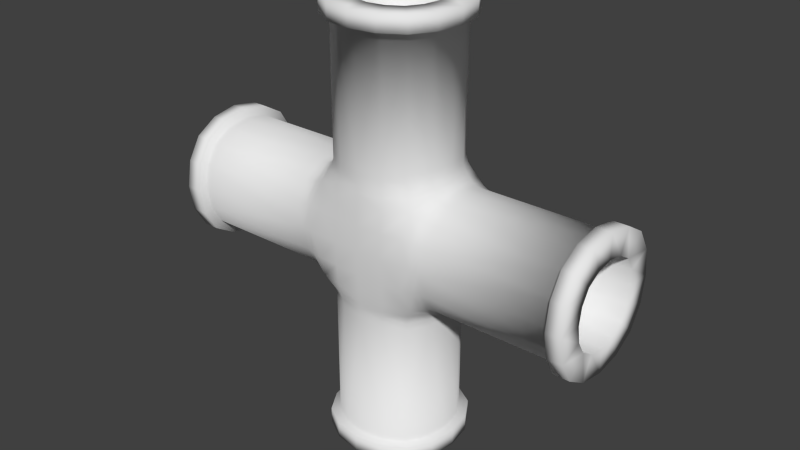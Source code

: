 # Source: tuyauJointCroixV2.blend  (saved by Blender 2.77.0; exported with 4.5.12 LTS)
import bpy
from mathutils import Matrix  # noqa: F401  (used for matrix-valued properties, if any)

bpy.ops.wm.read_factory_settings(use_empty=True)
scene = bpy.context.scene
scene.name = 'Scene'

# ---- collections
col_collection_1 = bpy.data.collections.new('Collection 1'); scene.collection.children.link(col_collection_1)

# ---- materials (node trees are filled in below, after node groups)
mat_material = bpy.data.materials.new('Material')
mat_material.alpha_threshold = 0.0
mat_material.use_transparent_shadow = False
mat_material.roughness = 0.5
mat_material.line_color = (0.0, 0.0, 0.0, 1.0)

# ---- material node trees

# ---- world
world_world = bpy.data.worlds.new('World'); scene.world = world_world
world_world.color = (0.05088, 0.05088, 0.05088)
world_world.use_sun_shadow = False
world_world.sun_shadow_jitter_overblur = 0.0
world_world.cycles.sampling_method = 'NONE'
world_world.cycles.sample_map_resolution = 256

# ---- meshes
me_cube = bpy.data.meshes.new('Cube')
me_cube.from_pydata([(-0.01999, 0.04513, 0.05), (-0.0133, 0.045, 0.05), (-0.01985, 0.04227, 0.03172), (-0.02636, 0.04554, 0.05002), (-0.01985, 0.04227, 0.0683), (-0.0133, 0.042, 0.068), (-0.0133, 0.042, 0.032), (-0.02582, 0.04308, 0.03086), (-0.02582, 0.04308, 0.0692), (-0.01999, -0.04514, 0.05), (-0.0133, -0.045, 0.05), (-0.01985, -0.04227, 0.0683), (-0.02636, -0.04554, 0.05002), (-0.01985, -0.04227, 0.03172), (-0.0133, -0.042, 0.032), (-0.0133, -0.042, 0.068), (-0.02582, -0.04308, 0.0692), (-0.02582, -0.04308, 0.03086), (-0.01882, -3.577e-08, 0.09522), (-0.01908, 0.01827, 0.09235), (-0.02169, -3.446e-08, 0.09588), (-0.01908, -0.01827, 0.09235), (-0.0133, -3.725e-08, 0.095), (-0.0133, 0.018, 0.092), (-0.02271, 0.01908, 0.09338), (-0.02271, -0.01908, 0.09338), (-0.0133, -0.018, 0.092), (-0.01882, -2.084e-08, 0.004826), (-0.0133, -2.142e-08, 0.005), (-0.01908, -0.01827, 0.007694), (-0.02169, -2.142e-08, 0.004302), (-0.01908, 0.01827, 0.007694), (-0.0133, 0.018, 0.008), (-0.0133, -0.018, 0.008), (-0.02271, -0.01908, 0.006778), (-0.02271, 0.01908, 0.006778), (0.08553, -3.155e-08, -0.001963), (0.08553, -0.02079, 0.001501), (0.08553, 0.02079, 0.001501), (0.08553, -5.879e-08, 0.102), (0.08553, 0.02079, 0.0985), (0.08553, -0.02079, 0.0985), (0.08553, -0.05196, 0.05), (0.08553, -0.0485, 0.07079), (0.08553, -0.0485, 0.02921), (0.08553, 0.05196, 0.05), (0.08553, 0.0485, 0.02921), (0.08553, 0.0485, 0.07079), (0.08551, -3.179e-08, 0.004999), (0.08551, 0.018, 0.007999), (0.08551, -0.018, 0.007999), (0.08551, -5.716e-08, 0.095), (0.08551, 0.018, 0.092), (0.08551, -0.018, 0.092), (0.08551, -0.045, 0.05), (0.08551, -0.042, 0.032), (0.08551, -0.042, 0.068), (0.08551, 0.045, 0.05), (0.08551, 0.042, 0.068), (0.08551, 0.042, 0.032), (0.09805, -3.131e-08, -0.001964), (0.09805, 0.02079, 0.0015), (0.09805, -0.02079, 0.0015), (0.09805, -6.279e-08, 0.102), (0.09805, 0.02079, 0.0985), (0.09805, -0.02079, 0.0985), (0.09805, -0.05196, 0.05), (0.09805, -0.0485, 0.02921), (0.09805, -0.0485, 0.07079), (0.09805, 0.05196, 0.05), (0.09805, 0.0485, 0.07079), (0.09805, 0.0485, 0.02921), (0.09805, -3.772e-08, 0.01728), (0.09805, -0.01309, 0.01946), (0.09805, 0.01309, 0.01946), (0.09805, -5.797e-08, 0.08272), (0.09805, 0.01309, 0.08054), (0.09805, -0.01309, 0.08054), (0.09805, -0.03272, 0.05), (0.09805, -0.03054, 0.06309), (0.09805, -0.03054, 0.03691), (0.09805, 0.03272, 0.05), (0.09805, 0.03054, 0.03691), (0.09805, 0.03054, 0.06309), (-0.0265, -2.165e-08, 0.08099), (-0.02738, -0.01286, 0.0793), (-0.02739, 0.01286, 0.0793), (-0.02973, -0.0307, 0.05002), (-0.02954, -0.02904, 0.0371), (-0.02954, -0.02904, 0.06296), (-0.02651, -9.779e-09, 0.01919), (-0.0274, 0.01286, 0.02086), (-0.0274, -0.01286, 0.02086), (-0.02973, 0.0307, 0.05002), (-0.02954, 0.02904, 0.06296), (-0.02955, 0.02904, 0.0371), (-0.1251, 0.04513, 0.05), (-0.1318, 0.045, 0.05), (-0.1252, 0.04227, 0.0683), (-0.1187, 0.04554, 0.05002), (-0.1252, 0.04227, 0.03172), (-0.1318, 0.042, 0.032), (-0.1318, 0.042, 0.068), (-0.1192, 0.04308, 0.0692), (-0.1192, 0.04308, 0.03086), (-0.1251, -0.04514, 0.05), (-0.1318, -0.045, 0.05), (-0.1252, -0.04227, 0.03172), (-0.1187, -0.04554, 0.05002), (-0.1252, -0.04227, 0.0683), (-0.1318, -0.042, 0.068), (-0.1318, -0.042, 0.032), (-0.1192, -0.04308, 0.03086), (-0.1192, -0.04308, 0.0692), (-0.1262, -2.491e-08, 0.004826), (-0.126, 0.01827, 0.007694), (-0.1234, -2.515e-08, 0.004302), (-0.126, -0.01827, 0.007694), (-0.1318, -2.654e-08, 0.005), (-0.1318, 0.018, 0.008), (-0.1224, 0.01908, 0.006778), (-0.1224, -0.01908, 0.006778), (-0.1318, -0.018, 0.008), (-0.1262, -3.062e-08, 0.09522), (-0.1318, -3.12e-08, 0.095), (-0.126, -0.01827, 0.09235), (-0.1234, -3.027e-08, 0.09588), (-0.126, 0.01827, 0.09235), (-0.1318, 0.018, 0.092), (-0.1318, -0.018, 0.092), (-0.1224, -0.01908, 0.09338), (-0.1224, 0.01908, 0.09338), (-0.2306, -4.47e-08, 0.102), (-0.2306, -0.02079, 0.0985), (-0.2306, 0.02079, 0.0985), (-0.2306, -4.47e-08, -0.001964), (-0.2306, 0.02079, 0.001501), (-0.2306, -0.02079, 0.001501), (-0.2306, -0.05196, 0.05), (-0.2306, -0.0485, 0.02921), (-0.2306, -0.0485, 0.07079), (-0.2306, 0.05196, 0.05), (-0.2306, 0.0485, 0.07079), (-0.2306, 0.0485, 0.02921), (-0.2306, -4.332e-08, 0.095), (-0.2306, 0.018, 0.092), (-0.2306, -0.018, 0.092), (-0.2306, -4.655e-08, 0.005004), (-0.2306, 0.018, 0.008004), (-0.2306, -0.018, 0.008004), (-0.2306, -0.045, 0.05), (-0.2306, -0.042, 0.068), (-0.2306, -0.042, 0.032), (-0.2306, 0.045, 0.05), (-0.2306, 0.042, 0.032), (-0.2306, 0.042, 0.068), (-0.2431, -4.467e-08, 0.102), (-0.2431, 0.02078, 0.0985), (-0.2431, -0.02078, 0.0985), (-0.2431, -4.801e-08, -0.001962), (-0.2431, 0.02078, 0.001502), (-0.2431, -0.02078, 0.001502), (-0.2431, -0.05196, 0.05), (-0.2431, -0.0485, 0.07078), (-0.2431, -0.0485, 0.02922), (-0.2431, 0.05196, 0.05), (-0.2431, 0.0485, 0.02922), (-0.2431, 0.0485, 0.07078), (-0.2431, -4.47e-08, 0.08272), (-0.2431, -0.01309, 0.08054), (-0.2431, 0.01309, 0.08054), (-0.2431, -5.052e-08, 0.01728), (-0.2431, 0.01309, 0.01946), (-0.2431, -0.01309, 0.01946), (-0.2431, -0.03272, 0.05), (-0.2431, -0.03054, 0.03691), (-0.2431, -0.03054, 0.06309), (-0.2431, 0.03272, 0.05), (-0.2431, 0.03054, 0.06309), (-0.2431, 0.03054, 0.03691), (-0.1186, -1.583e-08, 0.01919), (-0.1177, -0.01286, 0.02086), (-0.1177, 0.01286, 0.02086), (-0.1153, -0.0307, 0.05002), (-0.1155, -0.02904, 0.06296), (-0.1155, -0.02904, 0.0371), (-0.1186, -1.49e-08, 0.08099), (-0.1177, 0.01286, 0.0793), (-0.1177, -0.01286, 0.0793), (-0.1153, 0.0307, 0.05002), (-0.1155, 0.02904, 0.0371), (-0.1155, 0.02904, 0.06296), (-0.07249, 0.045, 0.1063), (-0.07249, 0.045, 0.1116), (-0.05447, 0.042, 0.1063), (-0.09051, 0.042, 0.1063), (-0.09049, 0.042, 0.1116), (-0.05449, 0.042, 0.1116), (-0.07249, -0.045, 0.1063), (-0.07249, -0.045, 0.1116), (-0.09051, -0.042, 0.1063), (-0.05447, -0.042, 0.1063), (-0.05449, -0.042, 0.1116), (-0.09049, -0.042, 0.1116), (-0.1175, -3.852e-08, 0.1063), (-0.1145, 0.018, 0.1063), (-0.1145, -0.018, 0.1063), (-0.1175, -4.051e-08, 0.1116), (-0.1145, 0.018, 0.1116), (-0.1145, -0.018, 0.1116), (-0.02744, -3.132e-08, 0.1063), (-0.02749, -3.26e-08, 0.1116), (-0.03044, -0.018, 0.1063), (-0.03044, 0.018, 0.1063), (-0.03049, 0.018, 0.1116), (-0.03049, -0.018, 0.1116), (-0.02052, -5.628e-08, 0.2104), (-0.02399, -0.02079, 0.2104), (-0.02399, 0.02079, 0.2104), (-0.1245, -6.989e-08, 0.2104), (-0.121, 0.02079, 0.2104), (-0.121, -0.02079, 0.2104), (-0.07249, -0.05197, 0.2104), (-0.09328, -0.04851, 0.2104), (-0.0517, -0.04851, 0.2104), (-0.07249, 0.05197, 0.2104), (-0.0517, 0.04851, 0.2104), (-0.09328, 0.04851, 0.2104), (-0.02748, -5.457e-08, 0.2104), (-0.03048, 0.018, 0.2104), (-0.03048, -0.018, 0.2104), (-0.1175, -7.21e-08, 0.2104), (-0.1145, 0.018, 0.2104), (-0.1145, -0.018, 0.2104), (-0.07249, -0.04501, 0.2104), (-0.05449, -0.04201, 0.2104), (-0.09049, -0.04201, 0.2104), (-0.07249, 0.04501, 0.2104), (-0.09049, 0.04201, 0.2104), (-0.05449, 0.04201, 0.2104), (-0.02052, -5.986e-08, 0.2229), (-0.02399, 0.02079, 0.2229), (-0.02399, -0.02079, 0.2229), (-0.1245, -7.799e-08, 0.2229), (-0.121, 0.02079, 0.2229), (-0.121, -0.02079, 0.2229), (-0.07249, -0.05197, 0.2229), (-0.0517, -0.0485, 0.2229), (-0.09328, -0.0485, 0.2229), (-0.07249, 0.05197, 0.2229), (-0.09328, 0.0485, 0.2229), (-0.0517, 0.0485, 0.2229), (-0.03977, -6.356e-08, 0.2229), (-0.04195, -0.01309, 0.2229), (-0.04195, 0.01309, 0.2229), (-0.1052, -7.66e-08, 0.2229), (-0.103, 0.01309, 0.2229), (-0.103, -0.01309, 0.2229), (-0.07249, -0.03272, 0.2229), (-0.08558, -0.03054, 0.2229), (-0.0594, -0.03054, 0.2229), (-0.07249, 0.03272, 0.2229), (-0.0594, 0.03054, 0.2229), (-0.08558, 0.03054, 0.2229), (-0.03968, -3.108e-08, 0.08523), (-0.03717, -3.027e-08, 0.08321), (-0.04177, -0.01229, 0.08506), (-0.041, -2.98e-08, 0.08803), (-0.04177, 0.01229, 0.08506), (-0.03914, 0.01283, 0.08254), (-0.03913, -0.01283, 0.08254), (-0.0431, -0.01211, 0.08803), (-0.0431, 0.01211, 0.08803), (-0.1053, -3.102e-08, 0.08524), (-0.1079, -2.817e-08, 0.08322), (-0.1032, 0.01229, 0.08506), (-0.104, -3.166e-08, 0.08804), (-0.1032, -0.01229, 0.08507), (-0.1059, -0.01283, 0.08254), (-0.1059, 0.01283, 0.08254), (-0.1019, 0.01211, 0.08803), (-0.1019, -0.01211, 0.08804), (-0.1053, -3.667e-08, 0.01634), (-0.1079, -3.073e-08, 0.01775), (-0.1033, -0.01229, 0.0165), (-0.104, -3.981e-08, 0.01413), (-0.1033, 0.01229, 0.0165), (-0.1059, 0.01283, 0.01841), (-0.1059, -0.01283, 0.01841), (-0.1019, -0.01211, 0.01413), (-0.1019, 0.01211, 0.01413), (-0.0725, 0.045, -0.003204), (-0.0725, 0.045, -0.008462), (-0.09052, 0.042, -0.003204), (-0.05448, 0.042, -0.003204), (-0.0545, 0.042, -0.008462), (-0.0905, 0.042, -0.008462), (-0.0725, -0.045, -0.003204), (-0.0725, -0.045, -0.008462), (-0.05448, -0.042, -0.003204), (-0.09052, -0.042, -0.003204), (-0.0905, -0.042, -0.008462), (-0.0545, -0.042, -0.008462), (-0.02745, -5.738e-08, -0.003204), (-0.03045, 0.018, -0.003204), (-0.03045, -0.018, -0.003204), (-0.0275, -5.821e-08, -0.008462), (-0.0305, 0.018, -0.008462), (-0.0305, -0.018, -0.008462), (-0.1175, -4.889e-08, -0.003204), (-0.1175, -4.936e-08, -0.008462), (-0.1145, -0.018, -0.003204), (-0.1145, 0.018, -0.003204), (-0.1145, 0.018, -0.008462), (-0.1145, -0.018, -0.008462), (-0.1245, -4.465e-08, -0.1072), (-0.121, -0.02078, -0.1072), (-0.121, 0.02078, -0.1072), (-0.02054, -5.92e-08, -0.1072), (-0.024, 0.02078, -0.1072), (-0.024, -0.02078, -0.1072), (-0.0725, -0.05196, -0.1072), (-0.05171, -0.0485, -0.1072), (-0.09328, -0.0485, -0.1072), (-0.0725, 0.05196, -0.1072), (-0.09328, 0.0485, -0.1072), (-0.05171, 0.0485, -0.1072), (-0.1175, -4.338e-08, -0.1073), (-0.1145, 0.018, -0.1073), (-0.1145, -0.018, -0.1073), (-0.0275, -6.045e-08, -0.1073), (-0.0305, 0.018, -0.1073), (-0.0305, -0.018, -0.1073), (-0.0725, -0.045, -0.1073), (-0.0905, -0.042, -0.1073), (-0.0545, -0.042, -0.1073), (-0.0725, 0.045, -0.1073), (-0.0545, 0.042, -0.1073), (-0.0905, 0.042, -0.1073), (-0.1245, -4.449e-08, -0.1198), (-0.121, 0.02079, -0.1198), (-0.121, -0.02079, -0.1198), (-0.02053, -6.31e-08, -0.1198), (-0.024, 0.02079, -0.1198), (-0.024, -0.02079, -0.1198), (-0.0725, -0.05197, -0.1198), (-0.09328, -0.0485, -0.1198), (-0.05171, -0.0485, -0.1198), (-0.0725, 0.05197, -0.1198), (-0.05171, 0.0485, -0.1198), (-0.09328, 0.0485, -0.1198), (-0.1052, -4.866e-08, -0.1198), (-0.103, -0.01309, -0.1198), (-0.103, 0.01309, -0.1198), (-0.03977, -6.17e-08, -0.1198), (-0.04196, 0.01309, -0.1198), (-0.04196, -0.01309, -0.1198), (-0.0725, -0.03272, -0.1198), (-0.05941, -0.03054, -0.1198), (-0.08559, -0.03054, -0.1198), (-0.0725, 0.03272, -0.1198), (-0.08559, 0.03054, -0.1198), (-0.05941, 0.03054, -0.1198), (-0.03969, -3.673e-08, 0.01633), (-0.03718, -2.887e-08, 0.01774), (-0.04178, 0.01229, 0.0165), (-0.04101, -4.191e-08, 0.01412), (-0.04178, -0.01229, 0.01649), (-0.03915, -0.01283, 0.0184), (-0.03915, 0.01283, 0.0184), (-0.04311, 0.01211, 0.01412), (-0.04311, -0.01211, 0.01412), (-0.07253, 0.03196, 0.05004), (-0.05653, 0.03164, 0.05004), (-0.07253, 0.03163, 0.06276), (-0.08854, 0.03164, 0.05004), (-0.07253, 0.03163, 0.03742), (-0.05634, 0.03099, 0.03707), (-0.05634, 0.03099, 0.06309), (-0.08872, 0.03099, 0.06309), (-0.08873, 0.03099, 0.03707), (-0.07252, 0.03035, 0.01709), (-0.07251, 0.03027, 0.01413), (-0.05924, 0.02842, 0.017), (-0.07252, 0.03062, 0.02079), (-0.0858, 0.02842, 0.01701), (-0.08511, 0.02825, 0.01413), (-0.05991, 0.02825, 0.01413), (-0.0578, 0.02897, 0.02043), (-0.08725, 0.02897, 0.02043), (-0.07251, 0.03035, 0.08447), (-0.0725, 0.03027, 0.08803), (-0.08579, 0.02842, 0.08456), (-0.07252, 0.03062, 0.08018), (-0.05923, 0.02842, 0.08455), (-0.0599, 0.02825, 0.08803), (-0.0851, 0.02825, 0.08803), (-0.08725, 0.02897, 0.08051), (-0.05779, 0.02897, 0.08051), (-0.07253, -0.03196, 0.05004), (-0.05652, -0.03164, 0.05004), (-0.07254, -0.03163, 0.03742), (-0.08854, -0.03164, 0.05004), (-0.07253, -0.03163, 0.06276), (-0.05633, -0.03099, 0.06309), (-0.05634, -0.03099, 0.03707), (-0.08873, -0.03099, 0.03707), (-0.08872, -0.03099, 0.0631), (-0.07251, -0.03035, 0.08447), (-0.05923, -0.02842, 0.08456), (-0.07251, -0.03062, 0.08018), (-0.08579, -0.02842, 0.08456), (-0.0725, -0.03027, 0.08803), (-0.0599, -0.02825, 0.08803), (-0.05778, -0.02897, 0.08051), (-0.08724, -0.02897, 0.08052), (-0.0851, -0.02825, 0.08804), (-0.07252, -0.03035, 0.01709), (-0.0858, -0.02842, 0.017), (-0.07253, -0.03062, 0.02078), (-0.05924, -0.02842, 0.017), (-0.07251, -0.03027, 0.01412), (-0.08511, -0.02825, 0.01413), (-0.08726, -0.02897, 0.02043), (-0.0578, -0.02897, 0.02043), (-0.05991, -0.02825, 0.01412), (-0.1193, -3.348e-08, 0.1007), (-0.1164, -0.01827, 0.1005), (-0.1164, 0.01827, 0.1005), (-0.1205, -3.213e-08, 0.09885), (-0.1179, -0.01908, 0.09786), (-0.1179, 0.01908, 0.09786), (-0.02568, -3.062e-08, 0.1007), (-0.02864, 0.01827, 0.1005), (-0.02864, -0.01827, 0.1005), (-0.02454, -3.12e-08, 0.09885), (-0.02711, 0.01908, 0.09786), (-0.02711, -0.01908, 0.09786), (-0.02568, -3.709e-08, 0.0008301), (-0.02865, -0.01827, 0.001074), (-0.02865, 0.01827, 0.001074), (-0.02455, -2.98e-08, 0.002108), (-0.02711, -0.01908, 0.003084), (-0.02711, 0.01908, 0.003084), (-0.1194, -3.632e-08, 0.0008301), (-0.1164, 0.01827, 0.001074), (-0.1164, -0.01827, 0.001074), (-0.1205, -3.166e-08, 0.002108), (-0.1179, 0.01908, 0.003084), (-0.1179, -0.01908, 0.003084), (-0.07252, -0.04514, 0.001955), (-0.05354, -0.04227, 0.001824), (-0.07252, -0.04554, 0.006608), (-0.09149, -0.04227, 0.001824), (-0.05239, -0.04308, 0.006084), (-0.09266, -0.04308, 0.006084), (-0.07251, -0.04514, 0.09961), (-0.09148, -0.04227, 0.09974), (-0.07252, -0.04554, 0.09435), (-0.05354, -0.04227, 0.09974), (-0.09266, -0.04308, 0.09486), (-0.05238, -0.04308, 0.09486), (-0.07253, -0.04752, 0.05004), (-0.07253, -0.04704, 0.06888), (-0.09251, -0.04704, 0.05004), (-0.07253, -0.04704, 0.0313), (-0.05255, -0.04704, 0.05004), (-0.05201, -0.04608, 0.06938), (-0.09305, -0.04608, 0.06938), (-0.09305, -0.04608, 0.03078), (-0.05201, -0.04608, 0.03078), (-0.07251, 0.04513, 0.09961), (-0.05354, 0.04227, 0.09974), (-0.07252, 0.04554, 0.09435), (-0.09148, 0.04227, 0.09974), (-0.05238, 0.04308, 0.09486), (-0.09266, 0.04308, 0.09486), (-0.07252, 0.04513, 0.001955), (-0.09149, 0.04227, 0.001824), (-0.07252, 0.04554, 0.006608), (-0.05354, 0.04227, 0.001824), (-0.09266, 0.04308, 0.006084), (-0.05239, 0.04308, 0.006084), (-0.07253, 0.04752, 0.05004), (-0.07253, 0.04704, 0.0313), (-0.09251, 0.04704, 0.05004), (-0.07253, 0.04704, 0.06888), (-0.05255, 0.04704, 0.05004), (-0.05201, 0.04608, 0.03078), (-0.09305, 0.04608, 0.03078), (-0.09305, 0.04608, 0.06938), (-0.05201, 0.04608, 0.06938), (-0.0133, 0.033, 0.017), (-0.01952, 0.0334, 0.01657), (-0.0245, 0.03462, 0.01528), (-0.0133, -0.033, 0.017), (-0.01952, -0.03341, 0.01657), (-0.0245, -0.03462, 0.01528), (-0.0133, 0.033, 0.083), (-0.01952, 0.0334, 0.08346), (-0.0245, 0.03462, 0.08484), (-0.0133, -0.033, 0.083), (-0.01952, -0.03341, 0.08346), (-0.0245, -0.03462, 0.08484), (-0.0352, 0.04437, 0.03028), (-0.03602, 0.04618, 0.05003), (-0.0352, 0.04437, 0.06984), (-0.0352, -0.04437, 0.06984), (-0.03602, -0.04619, 0.05003), (-0.0352, -0.04437, 0.03028), (-0.02509, 0.01962, 0.09519), (-0.02318, -3.295e-08, 0.09706), (-0.02509, -0.01962, 0.09519), (-0.02509, -0.01962, 0.005243), (-0.02318, -2.439e-08, 0.003405), (-0.02509, 0.01962, 0.005243), (0.08553, 0.03811, 0.01189), (0.08553, -0.03811, 0.01189), (0.08553, 0.03811, 0.08811), (0.08553, -0.03811, 0.08811), (0.08551, 0.033, 0.017), (0.08551, -0.033, 0.017), (0.08551, 0.033, 0.083), (0.08551, -0.033, 0.083), (0.09805, 0.03811, 0.01189), (0.09805, -0.03811, 0.01189), (0.09805, 0.03811, 0.08811), (0.09805, -0.03811, 0.08811), (0.09805, 0.024, 0.026), (0.09805, -0.024, 0.026), (0.09805, 0.024, 0.074), (0.09805, -0.024, 0.074), (-0.02882, 0.02333, 0.02659), (-0.02882, 0.02333, 0.07353), (-0.02882, -0.02333, 0.02659), (-0.02881, -0.02333, 0.07353), (-0.04155, 0.02986, 0.03672), (-0.04183, 0.03109, 0.05003), (-0.04154, 0.02986, 0.0634), (-0.03456, -0.0132, 0.01986), (-0.03296, -1.967e-08, 0.01861), (-0.03456, 0.0132, 0.01986), (-0.04154, -0.02986, 0.0634), (-0.04182, -0.03109, 0.05003), (-0.04154, -0.02986, 0.03672), (-0.03455, 0.0132, 0.08058), (-0.03295, -2.718e-08, 0.08185), (-0.03455, -0.0132, 0.08058), (-0.1318, 0.033, 0.083), (-0.1255, 0.0334, 0.08346), (-0.1206, 0.03462, 0.08484), (-0.1318, -0.033, 0.083), (-0.1255, -0.03341, 0.08346), (-0.1206, -0.03462, 0.08484), (-0.1318, 0.033, 0.017), (-0.1255, 0.0334, 0.01657), (-0.1206, 0.03462, 0.01528), (-0.1318, -0.033, 0.017), (-0.1255, -0.03341, 0.01657), (-0.1206, -0.03462, 0.01528), (-0.1099, 0.04437, 0.06984), (-0.109, 0.04618, 0.05003), (-0.1099, 0.04437, 0.03028), (-0.1099, -0.04437, 0.03028), (-0.109, -0.04619, 0.05003), (-0.1099, -0.04437, 0.06984), (-0.12, 0.01962, 0.005243), (-0.1219, -2.724e-08, 0.003405), (-0.12, -0.01962, 0.005243), (-0.12, -0.01962, 0.09519), (-0.1219, -3.091e-08, 0.09706), (-0.12, 0.01962, 0.09519), (-0.2306, 0.03811, 0.08811), (-0.2306, -0.03811, 0.08811), (-0.2306, 0.03811, 0.01189), (-0.2306, -0.03811, 0.01189), (-0.2306, 0.033, 0.083), (-0.2306, -0.033, 0.083), (-0.2306, 0.033, 0.017), (-0.2306, -0.033, 0.017), (-0.2431, 0.03811, 0.08811), (-0.2431, -0.03811, 0.08811), (-0.2431, 0.03811, 0.01189), (-0.2431, -0.03811, 0.01189), (-0.2431, 0.024, 0.074), (-0.2431, -0.024, 0.074), (-0.2431, 0.024, 0.026), (-0.2431, -0.024, 0.026), (-0.1162, 0.02333, 0.07353), (-0.1162, 0.02333, 0.02659), (-0.1162, -0.02333, 0.07353), (-0.1163, -0.02333, 0.02659), (-0.1035, 0.02986, 0.0634), (-0.1032, 0.03109, 0.05003), (-0.1035, 0.02986, 0.03672), (-0.1105, -0.0132, 0.08058), (-0.1121, -2.282e-08, 0.08185), (-0.1105, 0.0132, 0.08058), (-0.1035, -0.02986, 0.03672), (-0.1032, -0.03109, 0.05003), (-0.1035, -0.02986, 0.0634), (-0.1105, 0.0132, 0.01986), (-0.1121, -2.346e-08, 0.01862), (-0.1105, -0.0132, 0.01986), (-0.03949, 0.033, 0.1116), (-0.03945, 0.033, 0.1063), (-0.03949, -0.033, 0.1116), (-0.03945, -0.033, 0.1063), (-0.1055, 0.033, 0.1116), (-0.1055, 0.033, 0.1063), (-0.1055, -0.033, 0.1116), (-0.1055, -0.033, 0.1063), (-0.03438, 0.03811, 0.2104), (-0.03438, -0.03811, 0.2104), (-0.1106, 0.03811, 0.2104), (-0.1106, -0.03811, 0.2104), (-0.03949, 0.033, 0.2104), (-0.03949, -0.033, 0.2104), (-0.1055, 0.033, 0.2104), (-0.1055, -0.033, 0.2104), (-0.03438, 0.03811, 0.2229), (-0.03438, -0.03811, 0.2229), (-0.1106, 0.03811, 0.2229), (-0.1106, -0.03811, 0.2229), (-0.04849, 0.024, 0.2229), (-0.04849, -0.024, 0.2229), (-0.09649, 0.024, 0.2229), (-0.09649, -0.024, 0.2229), (-0.04576, -0.02328, 0.08136), (-0.04822, -0.02246, 0.08477), (-0.0494, -0.0222, 0.08803), (-0.04576, 0.02328, 0.08136), (-0.04823, 0.02246, 0.08476), (-0.0494, 0.0222, 0.08803), (-0.09927, 0.02328, 0.08136), (-0.09679, 0.02246, 0.08477), (-0.09561, 0.0222, 0.08803), (-0.09927, -0.02328, 0.08136), (-0.09679, -0.02246, 0.08477), (-0.0956, -0.0222, 0.08804), (-0.09929, -0.02328, 0.01957), (-0.0968, -0.02246, 0.01679), (-0.09562, -0.0222, 0.01413), (-0.09928, 0.02328, 0.01957), (-0.0968, 0.02246, 0.01679), (-0.09561, 0.0222, 0.01413), (-0.06013, 0.02827, 0.09217), (-0.0725, 0.03029, 0.09218), (-0.08486, 0.02827, 0.09218), (-0.04365, -0.01212, 0.09217), (-0.04158, -2.625e-08, 0.09217), (-0.04365, 0.01212, 0.09217), (-0.08486, -0.02827, 0.09218), (-0.0725, -0.03029, 0.09218), (-0.06013, -0.02827, 0.09218), (-0.1013, 0.01212, 0.09218), (-0.1034, -3.027e-08, 0.09218), (-0.1013, -0.01212, 0.09219), (-0.1055, 0.033, -0.008462), (-0.1055, 0.033, -0.003204), (-0.1055, -0.033, -0.008462), (-0.1055, -0.033, -0.003204), (-0.0395, 0.033, -0.008462), (-0.03946, 0.033, -0.003204), (-0.0395, -0.033, -0.008462), (-0.03946, -0.033, -0.003204), (-0.1106, 0.0381, -0.1072), (-0.1106, -0.0381, -0.1072), (-0.03439, 0.0381, -0.1072), (-0.03439, -0.0381, -0.1072), (-0.1055, 0.033, -0.1073), (-0.1055, -0.033, -0.1073), (-0.0395, 0.033, -0.1073), (-0.0395, -0.033, -0.1073), (-0.1106, 0.03811, -0.1198), (-0.1106, -0.03811, -0.1198), (-0.03439, 0.03811, -0.1198), (-0.03439, -0.03811, -0.1198), (-0.09649, 0.024, -0.1198), (-0.09649, -0.024, -0.1198), (-0.0485, 0.024, -0.1198), (-0.0485, -0.024, -0.1198), (-0.08487, 0.02827, 0.01047), (-0.0725, 0.03029, 0.01047), (-0.06014, 0.02827, 0.01047), (-0.1014, -0.01212, 0.01047), (-0.1034, -3.97e-08, 0.01047), (-0.1014, 0.01212, 0.01047), (-0.06014, -0.02827, 0.01046), (-0.0725, -0.03029, 0.01047), (-0.08487, -0.02827, 0.01047), (-0.04365, 0.01212, 0.01047), (-0.04159, -4.36e-08, 0.01046), (-0.04365, -0.01212, 0.01046), (-0.04577, -0.02328, 0.01957), (-0.04824, -0.02246, 0.01678), (-0.04941, -0.0222, 0.01412), (-0.04577, 0.02328, 0.01957), (-0.04824, 0.02246, 0.01679), (-0.04941, 0.0222, 0.01413), (-0.05652, 0.02984, 0.02644), (-0.07253, 0.03105, 0.02697), (-0.08854, 0.02984, 0.02644), (-0.05651, 0.02984, 0.074), (-0.07253, 0.03105, 0.07349), (-0.08854, 0.02984, 0.074), (-0.05651, -0.02984, 0.074), (-0.07252, -0.03105, 0.07349), (-0.08854, -0.02984, 0.074), (-0.05652, -0.02984, 0.02644), (-0.07254, -0.03105, 0.02697), (-0.08855, -0.02984, 0.02644), (-0.109, -0.03462, 0.09612), (-0.1072, -0.03341, 0.1001), (-0.109, 0.03462, 0.09612), (-0.1072, 0.0334, 0.1001), (-0.036, 0.03462, 0.09612), (-0.03783, 0.0334, 0.1001), (-0.036, -0.03462, 0.09612), (-0.03783, -0.03341, 0.1001), (-0.036, -0.03462, 0.00481), (-0.03783, -0.03341, 0.001505), (-0.036, 0.03462, 0.00481), (-0.03783, 0.0334, 0.001505), (-0.109, 0.03462, 0.00481), (-0.1072, 0.0334, 0.001505), (-0.109, -0.03462, 0.00481), (-0.1072, -0.03341, 0.001505), (-0.05156, -0.04437, 0.01499), (-0.07253, -0.04619, 0.01578), (-0.0935, -0.04437, 0.01499), (-0.0935, -0.04437, 0.08544), (-0.07253, -0.04619, 0.08468), (-0.05156, -0.04437, 0.08544), (-0.0935, 0.04437, 0.08544), (-0.07253, 0.04618, 0.08468), (-0.05156, 0.04437, 0.08544), (-0.05156, 0.04437, 0.01499), (-0.07253, 0.04618, 0.01578), (-0.0935, 0.04437, 0.01499), (-0.0321, 0.03773, 0.01198), (-0.0321, -0.03773, 0.01198), (-0.0321, 0.03773, 0.08836), (-0.0321, -0.03773, 0.08836), (-0.04051, -0.02539, 0.0244), (-0.04051, 0.02538, 0.0244), (-0.04049, -0.02539, 0.07593), (-0.0405, 0.02538, 0.07593), (-0.113, 0.03773, 0.08836), (-0.113, -0.03773, 0.08836), (-0.113, 0.03773, 0.01198), (-0.113, -0.03773, 0.01198), (-0.1046, -0.02539, 0.07594), (-0.1046, 0.02538, 0.07593), (-0.1046, -0.02539, 0.0244), (-0.1046, 0.02538, 0.0244), (-0.04983, -0.02222, 0.09218), (-0.04983, 0.02222, 0.09217), (-0.09516, -0.02222, 0.09219), (-0.09516, 0.02222, 0.09218), (-0.09517, -0.02222, 0.01047), (-0.09517, 0.02222, 0.01047), (-0.04984, -0.02222, 0.01046), (-0.04984, 0.02222, 0.01047)], [], [(532, 91, 74, 528), (0, 4, 5, 1), (4, 499, 498, 5), (521, 495, 33, 50), (0, 1, 6, 2), (2, 6, 492, 493), (0, 2, 7, 3), (3, 7, 504, 505), (2, 493, 494, 7), (7, 494, 740, 504), (0, 3, 8, 4), (4, 8, 500, 499), (3, 505, 506, 8), (8, 506, 742, 500), (9, 13, 14, 10), (13, 496, 495, 14), (9, 10, 15, 11), (11, 15, 501, 502), (9, 11, 16, 12), (12, 16, 507, 508), (11, 502, 503, 16), (16, 503, 743, 507), (9, 12, 17, 13), (13, 17, 497, 496), (12, 508, 509, 17), (17, 509, 741, 497), (18, 22, 23, 19), (19, 23, 498, 499), (18, 19, 24, 20), (20, 24, 510, 511), (19, 499, 500, 24), (24, 500, 742, 510), (18, 20, 25, 21), (21, 25, 503, 502), (20, 511, 512, 25), (25, 512, 743, 503), (18, 21, 26, 22), (21, 502, 501, 26), (27, 31, 32, 28), (31, 493, 492, 32), (27, 28, 33, 29), (29, 33, 495, 496), (27, 29, 34, 30), (30, 34, 513, 514), (29, 496, 497, 34), (34, 497, 741, 513), (27, 30, 35, 31), (31, 35, 494, 493), (30, 514, 515, 35), (35, 515, 740, 494), (525, 517, 37, 62), (516, 520, 59, 46), (516, 38, 49, 520), (520, 49, 32, 492), (49, 48, 28, 32), (38, 36, 48, 49), (37, 50, 48, 36), (50, 33, 28, 48), (522, 498, 23, 52), (26, 53, 51, 22), (53, 41, 39, 51), (40, 52, 51, 39), (52, 23, 22, 51), (523, 53, 26, 501), (523, 501, 15, 56), (519, 41, 53, 523), (517, 521, 50, 37), (517, 44, 55, 521), (521, 55, 14, 495), (518, 522, 52, 40), (55, 54, 10, 14), (44, 42, 54, 55), (43, 56, 54, 42), (56, 15, 10, 54), (520, 492, 6, 59), (518, 47, 58, 522), (522, 58, 5, 498), (519, 523, 56, 43), (58, 57, 1, 5), (47, 45, 57, 58), (46, 59, 57, 45), (59, 6, 1, 57), (524, 61, 38, 516), (529, 525, 62, 73), (61, 60, 36, 38), (62, 37, 36, 60), (526, 518, 40, 64), (41, 65, 63, 39), (64, 40, 39, 63), (527, 65, 41, 519), (527, 519, 43, 68), (525, 67, 44, 517), (67, 66, 42, 44), (68, 43, 42, 66), (524, 516, 46, 71), (526, 70, 47, 518), (70, 69, 45, 47), (71, 46, 45, 69), (74, 72, 60, 61), (73, 62, 60, 72), (528, 74, 61, 524), (530, 526, 64, 76), (65, 77, 75, 63), (76, 64, 63, 75), (531, 77, 65, 527), (531, 527, 68, 79), (80, 78, 66, 67), (79, 68, 66, 78), (529, 80, 67, 525), (528, 524, 71, 82), (83, 81, 69, 70), (82, 71, 69, 81), (530, 83, 70, 526), (84, 85, 547, 546), (535, 85, 77, 531), (85, 535, 746, 547), (77, 85, 84, 75), (84, 546, 545, 86), (86, 545, 747, 533), (86, 76, 75, 84), (87, 88, 544, 543), (89, 79, 78, 87), (88, 534, 744, 544), (535, 531, 79, 89), (87, 543, 542, 89), (89, 542, 746, 535), (533, 530, 76, 86), (88, 87, 78, 80), (90, 91, 541, 540), (92, 73, 72, 90), (91, 532, 745, 541), (534, 529, 73, 92), (90, 540, 539, 92), (92, 539, 744, 534), (532, 528, 82, 95), (91, 90, 72, 74), (93, 94, 538, 537), (533, 94, 83, 530), (94, 533, 747, 538), (94, 93, 81, 83), (93, 537, 536, 95), (95, 536, 745, 532), (95, 82, 81, 93), (534, 88, 80, 529), (588, 187, 170, 584), (96, 100, 101, 97), (100, 555, 554, 101), (577, 551, 129, 146), (96, 97, 102, 98), (98, 102, 548, 549), (96, 98, 103, 99), (99, 103, 560, 561), (98, 549, 550, 103), (103, 550, 748, 560), (96, 99, 104, 100), (100, 104, 556, 555), (99, 561, 562, 104), (104, 562, 750, 556), (105, 109, 110, 106), (109, 552, 551, 110), (105, 106, 111, 107), (107, 111, 557, 558), (105, 107, 112, 108), (108, 112, 563, 564), (107, 558, 559, 112), (112, 559, 751, 563), (105, 108, 113, 109), (109, 113, 553, 552), (108, 564, 565, 113), (113, 565, 749, 553), (114, 118, 119, 115), (115, 119, 554, 555), (114, 115, 120, 116), (116, 120, 566, 567), (115, 555, 556, 120), (120, 556, 750, 566), (114, 116, 121, 117), (117, 121, 559, 558), (116, 567, 568, 121), (121, 568, 751, 559), (114, 117, 122, 118), (117, 558, 557, 122), (123, 127, 128, 124), (127, 549, 548, 128), (123, 124, 129, 125), (125, 129, 551, 552), (123, 125, 130, 126), (126, 130, 569, 570), (125, 552, 553, 130), (130, 553, 749, 569), (123, 126, 131, 127), (127, 131, 550, 549), (126, 570, 571, 131), (131, 571, 748, 550), (581, 573, 133, 158), (572, 576, 155, 142), (572, 134, 145, 576), (576, 145, 128, 548), (145, 144, 124, 128), (134, 132, 144, 145), (133, 146, 144, 132), (146, 129, 124, 144), (578, 554, 119, 148), (122, 149, 147, 118), (149, 137, 135, 147), (136, 148, 147, 135), (148, 119, 118, 147), (579, 149, 122, 557), (579, 557, 111, 152), (575, 137, 149, 579), (573, 577, 146, 133), (573, 140, 151, 577), (577, 151, 110, 551), (574, 578, 148, 136), (151, 150, 106, 110), (140, 138, 150, 151), (139, 152, 150, 138), (152, 111, 106, 150), (576, 548, 102, 155), (574, 143, 154, 578), (578, 154, 101, 554), (575, 579, 152, 139), (154, 153, 97, 101), (143, 141, 153, 154), (142, 155, 153, 141), (155, 102, 97, 153), (580, 157, 134, 572), (585, 581, 158, 169), (157, 156, 132, 134), (158, 133, 132, 156), (582, 574, 136, 160), (137, 161, 159, 135), (160, 136, 135, 159), (583, 161, 137, 575), (583, 575, 139, 164), (581, 163, 140, 573), (163, 162, 138, 140), (164, 139, 138, 162), (580, 572, 142, 167), (582, 166, 143, 574), (166, 165, 141, 143), (167, 142, 141, 165), (170, 168, 156, 157), (169, 158, 156, 168), (584, 170, 157, 580), (586, 582, 160, 172), (161, 173, 171, 159), (172, 160, 159, 171), (587, 173, 161, 583), (587, 583, 164, 175), (176, 174, 162, 163), (175, 164, 162, 174), (585, 176, 163, 581), (584, 580, 167, 178), (179, 177, 165, 166), (178, 167, 165, 177), (586, 179, 166, 582), (180, 181, 603, 602), (591, 181, 173, 587), (181, 591, 754, 603), (173, 181, 180, 171), (180, 602, 601, 182), (182, 601, 755, 589), (182, 172, 171, 180), (183, 184, 600, 599), (185, 175, 174, 183), (184, 590, 752, 600), (591, 587, 175, 185), (183, 599, 598, 185), (185, 598, 754, 591), (589, 586, 172, 182), (184, 183, 174, 176), (186, 187, 597, 596), (188, 169, 168, 186), (187, 588, 753, 597), (590, 585, 169, 188), (186, 596, 595, 188), (188, 595, 752, 590), (588, 584, 178, 191), (187, 186, 168, 170), (189, 190, 594, 593), (589, 190, 179, 586), (190, 589, 755, 594), (190, 189, 177, 179), (189, 593, 592, 191), (191, 592, 753, 588), (191, 178, 177, 189), (590, 184, 176, 585), (757, 651, 254, 624), (192, 195, 196, 193), (195, 609, 608, 196), (617, 606, 215, 230), (192, 193, 197, 194), (194, 197, 604, 605), (198, 201, 202, 199), (201, 607, 606, 202), (198, 199, 203, 200), (200, 203, 610, 611), (204, 207, 208, 205), (205, 208, 608, 609), (204, 206, 209, 207), (206, 611, 610, 209), (210, 213, 214, 211), (213, 605, 604, 214), (210, 211, 215, 212), (212, 215, 606, 607), (427, 206, 204, 426), (621, 613, 217, 242), (612, 616, 239, 226), (612, 218, 229, 616), (616, 229, 214, 604), (229, 228, 211, 214), (218, 216, 228, 229), (217, 230, 228, 216), (230, 215, 211, 228), (618, 608, 208, 232), (209, 233, 231, 207), (233, 221, 219, 231), (220, 232, 231, 219), (232, 208, 207, 231), (619, 233, 209, 610), (619, 610, 203, 236), (615, 221, 233, 619), (613, 617, 230, 217), (613, 224, 235, 617), (617, 235, 202, 606), (614, 618, 232, 220), (235, 234, 199, 202), (224, 222, 234, 235), (223, 236, 234, 222), (236, 203, 199, 234), (616, 604, 197, 239), (614, 227, 238, 618), (618, 238, 196, 608), (615, 619, 236, 223), (238, 237, 193, 196), (227, 225, 237, 238), (226, 239, 237, 225), (239, 197, 193, 237), (620, 241, 218, 612), (625, 621, 242, 253), (241, 240, 216, 218), (242, 217, 216, 240), (622, 614, 220, 244), (221, 245, 243, 219), (244, 220, 219, 243), (623, 245, 221, 615), (623, 615, 223, 248), (621, 247, 224, 613), (247, 246, 222, 224), (248, 223, 222, 246), (620, 612, 226, 251), (622, 250, 227, 614), (250, 249, 225, 227), (251, 226, 225, 249), (254, 252, 240, 241), (253, 242, 240, 252), (624, 254, 241, 620), (626, 622, 244, 256), (245, 257, 255, 243), (256, 244, 243, 255), (627, 257, 245, 623), (627, 623, 248, 259), (260, 258, 246, 247), (259, 248, 246, 258), (625, 260, 247, 621), (624, 620, 251, 262), (263, 261, 249, 250), (262, 251, 249, 261), (626, 263, 250, 622), (257, 657, 656, 255), (655, 256, 255, 656), (758, 657, 257, 627), (758, 627, 259, 652), (759, 626, 256, 655), (652, 259, 258, 653), (654, 653, 258, 260), (756, 625, 253, 649), (757, 624, 262, 646), (649, 253, 252, 650), (651, 650, 252, 254), (648, 647, 261, 263), (646, 262, 261, 647), (759, 648, 263, 626), (756, 654, 260, 625), (264, 268, 269, 265), (265, 269, 545, 546), (268, 632, 631, 269), (269, 631, 747, 545), (264, 265, 270, 266), (266, 270, 628, 629), (265, 546, 547, 270), (270, 547, 746, 628), (264, 266, 271, 267), (267, 271, 649, 650), (266, 629, 630, 271), (271, 630, 756, 649), (264, 267, 272, 268), (268, 272, 633, 632), (267, 650, 651, 272), (272, 651, 757, 633), (273, 277, 278, 274), (274, 278, 595, 596), (277, 638, 637, 278), (278, 637, 752, 595), (273, 274, 279, 275), (275, 279, 634, 635), (274, 596, 597, 279), (279, 597, 753, 634), (273, 275, 280, 276), (276, 280, 655, 656), (275, 635, 636, 280), (280, 636, 759, 655), (273, 276, 281, 277), (277, 281, 639, 638), (276, 656, 657, 281), (281, 657, 758, 639), (282, 286, 287, 283), (283, 287, 601, 602), (286, 644, 643, 287), (287, 643, 755, 601), (282, 283, 288, 284), (284, 288, 640, 641), (283, 602, 603, 288), (288, 603, 754, 640), (282, 284, 289, 285), (285, 289, 685, 686), (284, 641, 642, 289), (289, 642, 760, 685), (282, 285, 290, 286), (286, 290, 645, 644), (285, 686, 687, 290), (290, 687, 761, 645), (761, 687, 353, 678), (291, 294, 295, 292), (294, 663, 662, 295), (671, 660, 314, 329), (291, 292, 296, 293), (293, 296, 658, 659), (297, 300, 301, 298), (300, 661, 660, 301), (297, 298, 302, 299), (299, 302, 664, 665), (303, 306, 307, 304), (304, 307, 662, 663), (303, 305, 308, 306), (305, 665, 664, 308), (309, 312, 313, 310), (312, 659, 658, 313), (309, 310, 314, 311), (311, 314, 660, 661), (439, 305, 303, 438), (675, 667, 316, 341), (666, 670, 338, 325), (666, 317, 328, 670), (670, 328, 313, 658), (328, 327, 310, 313), (317, 315, 327, 328), (316, 329, 327, 315), (329, 314, 310, 327), (672, 662, 307, 331), (308, 332, 330, 306), (332, 320, 318, 330), (319, 331, 330, 318), (331, 307, 306, 330), (673, 332, 308, 664), (673, 664, 302, 335), (669, 320, 332, 673), (667, 671, 329, 316), (667, 323, 334, 671), (671, 334, 301, 660), (668, 672, 331, 319), (334, 333, 298, 301), (323, 321, 333, 334), (322, 335, 333, 321), (335, 302, 298, 333), (670, 658, 296, 338), (668, 326, 337, 672), (672, 337, 295, 662), (669, 673, 335, 322), (337, 336, 292, 295), (326, 324, 336, 337), (325, 338, 336, 324), (338, 296, 292, 336), (674, 340, 317, 666), (679, 675, 341, 352), (340, 339, 315, 317), (341, 316, 315, 339), (676, 668, 319, 343), (320, 344, 342, 318), (343, 319, 318, 342), (677, 344, 320, 669), (677, 669, 322, 347), (675, 346, 323, 667), (346, 345, 321, 323), (347, 322, 321, 345), (674, 666, 325, 350), (676, 349, 326, 668), (349, 348, 324, 326), (350, 325, 324, 348), (353, 351, 339, 340), (352, 341, 339, 351), (678, 353, 340, 674), (680, 676, 343, 355), (344, 356, 354, 342), (355, 343, 342, 354), (681, 356, 344, 677), (681, 677, 347, 358), (359, 357, 345, 346), (358, 347, 345, 357), (679, 359, 346, 675), (678, 674, 350, 361), (362, 360, 348, 349), (361, 350, 348, 360), (680, 362, 349, 676), (356, 693, 692, 354), (691, 355, 354, 692), (762, 693, 356, 681), (762, 681, 358, 688), (763, 680, 355, 691), (688, 358, 357, 689), (690, 689, 357, 359), (760, 679, 352, 685), (761, 678, 361, 682), (685, 352, 351, 686), (687, 686, 351, 353), (684, 683, 360, 362), (682, 361, 360, 683), (763, 684, 362, 680), (760, 690, 359, 679), (363, 367, 368, 364), (364, 368, 539, 540), (367, 695, 694, 368), (368, 694, 744, 539), (363, 364, 369, 365), (365, 369, 697, 698), (364, 540, 541, 369), (369, 541, 745, 697), (363, 365, 370, 366), (366, 370, 691, 692), (365, 698, 699, 370), (370, 699, 763, 691), (363, 366, 371, 367), (367, 371, 696, 695), (366, 692, 693, 371), (371, 693, 762, 696), (372, 376, 377, 373), (373, 377, 536, 537), (376, 701, 700, 377), (377, 700, 745, 536), (372, 373, 378, 374), (374, 378, 703, 704), (373, 537, 538, 378), (378, 538, 747, 703), (372, 374, 379, 375), (375, 379, 592, 593), (374, 704, 705, 379), (379, 705, 753, 592), (372, 375, 380, 376), (376, 380, 702, 701), (375, 593, 594, 380), (380, 594, 755, 702), (381, 385, 386, 382), (382, 386, 682, 683), (385, 644, 645, 386), (386, 645, 761, 682), (381, 382, 387, 383), (383, 387, 699, 698), (382, 683, 684, 387), (387, 684, 763, 699), (381, 383, 388, 384), (384, 388, 700, 701), (383, 698, 697, 388), (388, 697, 745, 700), (381, 384, 389, 385), (385, 389, 643, 644), (384, 701, 702, 389), (389, 702, 755, 643), (390, 394, 395, 391), (391, 395, 646, 647), (394, 632, 633, 395), (395, 633, 757, 646), (390, 391, 396, 392), (392, 396, 636, 635), (391, 647, 648, 396), (396, 648, 759, 636), (390, 392, 397, 393), (393, 397, 705, 704), (392, 635, 634, 397), (397, 634, 753, 705), (390, 393, 398, 394), (394, 398, 631, 632), (393, 704, 703, 398), (398, 703, 747, 631), (399, 403, 404, 400), (400, 404, 542, 543), (403, 707, 706, 404), (404, 706, 746, 542), (399, 400, 405, 401), (401, 405, 709, 710), (400, 543, 544, 405), (405, 544, 744, 709), (399, 401, 406, 402), (402, 406, 598, 599), (401, 710, 711, 406), (406, 711, 754, 598), (399, 402, 407, 403), (403, 407, 708, 707), (402, 599, 600, 407), (407, 600, 752, 708), (408, 412, 413, 409), (409, 413, 630, 629), (412, 653, 654, 413), (413, 654, 756, 630), (408, 409, 414, 410), (410, 414, 706, 707), (409, 629, 628, 414), (414, 628, 746, 706), (408, 410, 415, 411), (411, 415, 637, 638), (410, 707, 708, 415), (415, 708, 752, 637), (408, 411, 416, 412), (412, 416, 652, 653), (411, 638, 639, 416), (416, 639, 758, 652), (417, 421, 422, 418), (418, 422, 642, 641), (421, 689, 690, 422), (422, 690, 760, 642), (417, 418, 423, 419), (419, 423, 711, 710), (418, 641, 640, 423), (423, 640, 754, 711), (417, 419, 424, 420), (420, 424, 694, 695), (419, 710, 709, 424), (424, 709, 744, 694), (417, 420, 425, 421), (421, 425, 688, 689), (420, 695, 696, 425), (425, 696, 762, 688), (426, 429, 430, 427), (427, 430, 712, 713), (429, 570, 569, 430), (430, 569, 749, 712), (713, 611, 206, 427), (426, 204, 205, 428), (428, 205, 609, 715), (433, 213, 210, 432), (426, 428, 431, 429), (429, 431, 571, 570), (428, 715, 714, 431), (431, 714, 748, 571), (432, 435, 436, 433), (433, 436, 716, 717), (435, 511, 510, 436), (436, 510, 742, 716), (717, 605, 213, 433), (432, 210, 212, 434), (434, 212, 607, 719), (459, 201, 198, 456), (432, 434, 437, 435), (435, 437, 512, 511), (434, 719, 718, 437), (437, 718, 743, 512), (438, 441, 442, 439), (439, 442, 720, 721), (441, 514, 513, 442), (442, 513, 741, 720), (721, 665, 305, 439), (438, 303, 304, 440), (440, 304, 663, 723), (445, 312, 309, 444), (438, 440, 443, 441), (441, 443, 515, 514), (440, 723, 722, 443), (443, 722, 740, 515), (444, 447, 448, 445), (445, 448, 724, 725), (447, 567, 566, 448), (448, 566, 750, 724), (725, 659, 312, 445), (444, 309, 311, 446), (446, 311, 661, 727), (453, 300, 297, 450), (444, 446, 449, 447), (447, 449, 568, 567), (446, 727, 726, 449), (449, 726, 751, 568), (727, 661, 300, 453), (450, 297, 299, 451), (451, 299, 665, 721), (477, 291, 293, 478), (450, 451, 454, 452), (452, 454, 728, 729), (451, 721, 720, 454), (454, 720, 741, 728), (450, 452, 455, 453), (453, 455, 726, 727), (452, 729, 730, 455), (455, 730, 751, 726), (719, 607, 201, 459), (456, 198, 200, 457), (457, 200, 611, 713), (471, 192, 194, 472), (456, 457, 460, 458), (458, 460, 731, 732), (457, 713, 712, 460), (460, 712, 749, 731), (456, 458, 461, 459), (459, 461, 718, 719), (458, 732, 733, 461), (461, 733, 743, 718), (462, 466, 467, 463), (463, 467, 733, 732), (466, 508, 507, 467), (467, 507, 743, 733), (462, 463, 468, 464), (464, 468, 565, 564), (463, 732, 731, 468), (468, 731, 749, 565), (462, 464, 469, 465), (465, 469, 730, 729), (464, 564, 563, 469), (469, 563, 751, 730), (462, 465, 470, 466), (466, 470, 509, 508), (465, 729, 728, 470), (470, 728, 741, 509), (472, 194, 605, 717), (474, 195, 192, 471), (471, 472, 475, 473), (473, 475, 736, 735), (472, 717, 716, 475), (475, 716, 742, 736), (471, 473, 476, 474), (474, 476, 714, 715), (473, 735, 734, 476), (476, 734, 748, 714), (715, 609, 195, 474), (478, 293, 659, 725), (480, 294, 291, 477), (477, 478, 481, 479), (479, 481, 739, 738), (478, 725, 724, 481), (481, 724, 750, 739), (477, 479, 482, 480), (480, 482, 722, 723), (479, 738, 737, 482), (482, 737, 740, 722), (723, 663, 294, 480), (483, 487, 488, 484), (484, 488, 737, 738), (487, 505, 504, 488), (488, 504, 740, 737), (483, 484, 489, 485), (485, 489, 562, 561), (484, 738, 739, 489), (489, 739, 750, 562), (483, 485, 490, 486), (486, 490, 734, 735), (485, 561, 560, 490), (490, 560, 748, 734), (483, 486, 491, 487), (487, 491, 506, 505), (486, 735, 736, 491), (491, 736, 742, 506)])
me_cube.polygons.foreach_set('use_smooth', [True] * 768)
_uv = me_cube.uv_layers.new(name='UVMap')
_uv.uv.foreach_set('vector', [0.2865, 0.2052, 0.2929, 0.1912, 0.4365, 0.1967, 0.4361, 0.2107, 0.1388, 0.6768, 0.138, 0.7025, 0.129, 0.7016, 0.1296, 0.6768, 0.138, 0.7025, 0.1344, 0.727, 0.126, 0.7248, 0.129, 0.7016, 0.8419, 0.6711, 0.7256, 0.66, 0.7333, 0.6388, 0.8437, 0.6528, 0.1388, 0.6768, 0.1296, 0.6768, 0.1288, 0.6521, 0.1378, 0.6511, 0.1378, 0.6511, 0.1288, 0.6521, 0.1257, 0.6289, 0.134, 0.6267, 0.1388, 0.6768, 0.1378, 0.6511, 0.1463, 0.6497, 0.1477, 0.6768, 0.1477, 0.6768, 0.1463, 0.6497, 0.1598, 0.6487, 0.1613, 0.6768, 0.1378, 0.6511, 0.134, 0.6267, 0.1413, 0.6247, 0.1463, 0.6497, 0.1463, 0.6497, 0.1413, 0.6247, 0.1537, 0.621, 0.1598, 0.6487, 0.1388, 0.6768, 0.1477, 0.6768, 0.1464, 0.7039, 0.138, 0.7025, 0.138, 0.7025, 0.1464, 0.7039, 0.1417, 0.7291, 0.1344, 0.727, 0.1477, 0.6768, 0.1613, 0.6768, 0.1598, 0.7051, 0.1464, 0.7039, 0.1464, 0.7039, 0.1598, 0.7051, 0.154, 0.733, 0.1417, 0.7291, 0.7121, 0.7076, 0.7133, 0.682, 0.7223, 0.6831, 0.7213, 0.7077, 0.7133, 0.682, 0.7173, 0.6577, 0.7256, 0.66, 0.7223, 0.6831, 0.7121, 0.7076, 0.7213, 0.7077, 0.7217, 0.7324, 0.7127, 0.7333, 0.7127, 0.7333, 0.7217, 0.7324, 0.7244, 0.7556, 0.7161, 0.7577, 0.7121, 0.7076, 0.7127, 0.7333, 0.7043, 0.7346, 0.7032, 0.7076, 0.7032, 0.7076, 0.7043, 0.7346, 0.6909, 0.7357, 0.6897, 0.7075, 0.7127, 0.7333, 0.7161, 0.7577, 0.7088, 0.7597, 0.7043, 0.7346, 0.7043, 0.7346, 0.7088, 0.7597, 0.6964, 0.7635, 0.6909, 0.7357, 0.7121, 0.7076, 0.7032, 0.7076, 0.7049, 0.6805, 0.7133, 0.682, 0.7133, 0.682, 0.7049, 0.6805, 0.7101, 0.6556, 0.7173, 0.6577, 0.7032, 0.7076, 0.6897, 0.7075, 0.6914, 0.6794, 0.7049, 0.6805, 0.7049, 0.6805, 0.6914, 0.6794, 0.6978, 0.6519, 0.7101, 0.6556, 0.1123, 0.7683, 0.1072, 0.7654, 0.1185, 0.7462, 0.1254, 0.7495, 0.1254, 0.7495, 0.1185, 0.7462, 0.126, 0.7248, 0.1344, 0.727, 0.1123, 0.7683, 0.1254, 0.7495, 0.1302, 0.7514, 0.115, 0.7702, 0.115, 0.7702, 0.1302, 0.7514, 0.1337, 0.7536, 0.1166, 0.7715, 0.1254, 0.7495, 0.1344, 0.727, 0.1417, 0.7291, 0.1302, 0.7514, 0.1302, 0.7514, 0.1417, 0.7291, 0.154, 0.733, 0.1337, 0.7536, 0.7373, 0.7987, 0.7347, 0.8005, 0.7199, 0.782, 0.7247, 0.7801, 0.7247, 0.7801, 0.7199, 0.782, 0.7088, 0.7597, 0.7161, 0.7577, 0.7347, 0.8005, 0.7331, 0.8018, 0.7164, 0.7841, 0.7199, 0.782, 0.7199, 0.782, 0.7164, 0.7841, 0.6964, 0.7635, 0.7088, 0.7597, 0.7373, 0.7987, 0.7247, 0.7801, 0.7315, 0.777, 0.7423, 0.7958, 0.7247, 0.7801, 0.7161, 0.7577, 0.7244, 0.7556, 0.7315, 0.777, 0.1117, 0.5853, 0.125, 0.6043, 0.118, 0.6076, 0.1066, 0.5883, 0.125, 0.6043, 0.134, 0.6267, 0.1257, 0.6289, 0.118, 0.6076, 0.7397, 0.6168, 0.7448, 0.6198, 0.7333, 0.6388, 0.7265, 0.6355, 0.7265, 0.6355, 0.7333, 0.6388, 0.7256, 0.66, 0.7173, 0.6577, 0.7397, 0.6168, 0.7265, 0.6355, 0.7217, 0.6336, 0.7371, 0.615, 0.7371, 0.615, 0.7217, 0.6336, 0.7183, 0.6317, 0.7356, 0.6137, 0.7265, 0.6355, 0.7173, 0.6577, 0.7101, 0.6556, 0.7217, 0.6336, 0.7217, 0.6336, 0.7101, 0.6556, 0.6978, 0.6519, 0.7183, 0.6317, 0.1117, 0.5853, 0.1144, 0.5835, 0.1298, 0.6024, 0.125, 0.6043, 0.125, 0.6043, 0.1298, 0.6024, 0.1413, 0.6247, 0.134, 0.6267, 0.1144, 0.5835, 0.1159, 0.5822, 0.1332, 0.6005, 0.1298, 0.6024, 0.1298, 0.6024, 0.1332, 0.6005, 0.1537, 0.621, 0.1413, 0.6247, 0.9997, 0.251, 0.9845, 0.251, 0.9845, 0.2265, 0.9997, 0.2265, 0.7452, 0.8567, 0.7523, 0.8618, 0.7445, 0.8816, 0.7362, 0.8796, 0.7452, 0.8567, 0.7639, 0.8408, 0.7685, 0.848, 0.7523, 0.8618, 0.009091, 0.6395, 0.007348, 0.6211, 0.118, 0.6076, 0.1257, 0.6289, 0.007348, 0.6211, 0.004989, 0.6021, 0.1066, 0.5883, 0.118, 0.6076, 0.7639, 0.8408, 0.7881, 0.8325, 0.7895, 0.8409, 0.7685, 0.848, 0.8137, 0.8325, 0.8117, 0.8409, 0.7895, 0.8409, 0.7881, 0.8325, 0.8437, 0.6528, 0.7333, 0.6388, 0.7448, 0.6198, 0.8461, 0.6339, 0.009393, 0.715, 0.126, 0.7248, 0.1185, 0.7462, 0.007798, 0.7334, 0.7315, 0.777, 0.843, 0.765, 0.8452, 0.784, 0.7423, 0.7958, 0.8284, 0.9415, 0.8331, 0.9488, 0.8089, 0.9571, 0.8075, 0.9487, 0.7833, 0.9571, 0.7853, 0.9487, 0.8075, 0.9487, 0.8089, 0.9571, 0.007798, 0.7334, 0.1185, 0.7462, 0.1072, 0.7654, 0.00559, 0.7523, 0.8414, 0.7465, 0.843, 0.765, 0.7315, 0.777, 0.7244, 0.7556, 0.8414, 0.7465, 0.7244, 0.7556, 0.7217, 0.7324, 0.8402, 0.728, 0.8518, 0.9328, 0.8331, 0.9488, 0.8284, 0.9415, 0.8446, 0.9277, 0.8365, 0.8415, 0.8314, 0.8486, 0.8117, 0.8409, 0.8137, 0.8325, 0.8365, 0.8415, 0.8524, 0.8602, 0.8452, 0.8648, 0.8314, 0.8486, 0.8419, 0.6711, 0.8405, 0.6895, 0.7223, 0.6831, 0.7256, 0.66, 0.7604, 0.9481, 0.7655, 0.9409, 0.7853, 0.9487, 0.7833, 0.9571, 0.8405, 0.6895, 0.8398, 0.7088, 0.7213, 0.7077, 0.7223, 0.6831, 0.8524, 0.8602, 0.8608, 0.8844, 0.8524, 0.8858, 0.8452, 0.8648, 0.8608, 0.91, 0.8524, 0.908, 0.8524, 0.8858, 0.8608, 0.8844, 0.8402, 0.728, 0.7217, 0.7324, 0.7213, 0.7077, 0.8398, 0.7088, 0.009091, 0.6395, 0.1257, 0.6289, 0.1288, 0.6521, 0.01045, 0.658, 0.7604, 0.9481, 0.7445, 0.9294, 0.7517, 0.9247, 0.7655, 0.9409, 0.009393, 0.715, 0.0106, 0.6965, 0.129, 0.7016, 0.126, 0.7248, 0.8518, 0.9328, 0.8446, 0.9277, 0.8524, 0.908, 0.8608, 0.91, 0.0106, 0.6965, 0.01111, 0.6773, 0.1296, 0.6768, 0.129, 0.7016, 0.7445, 0.9294, 0.7362, 0.9052, 0.7445, 0.9038, 0.7517, 0.9247, 0.7362, 0.8796, 0.7445, 0.8816, 0.7445, 0.9038, 0.7362, 0.9052, 0.01045, 0.658, 0.1288, 0.6521, 0.1296, 0.6768, 0.01111, 0.6773, 0.9997, 0.1507, 0.9997, 0.1753, 0.9845, 0.1753, 0.9845, 0.1507, 0.4566, 0.9049, 0.4369, 0.8908, 0.4556, 0.8749, 0.4684, 0.8949, 0.9997, 0.1753, 0.9997, 0.2009, 0.9845, 0.2009, 0.9845, 0.1753, 0.9997, 0.2265, 0.9845, 0.2265, 0.9845, 0.2009, 0.9997, 0.2009, 0.9997, 0.05045, 0.9845, 0.05045, 0.9844, 0.02591, 0.9997, 0.0259, 0.9845, 0.3759, 0.9997, 0.3759, 0.9997, 0.4015, 0.9845, 0.4015, 0.9997, 0.0259, 0.9844, 0.02591, 0.9844, 0.0003063, 0.9997, 0.0003014, 0.9997, 0.3513, 0.9997, 0.3759, 0.9845, 0.3759, 0.9845, 0.3513, 0.9997, 0.3513, 0.9845, 0.3513, 0.9845, 0.3268, 0.9997, 0.3268, 0.9997, 0.251, 0.9997, 0.2756, 0.9845, 0.2756, 0.9845, 0.251, 0.9997, 0.2756, 0.9997, 0.3012, 0.9845, 0.3012, 0.9845, 0.2756, 0.9997, 0.3268, 0.9845, 0.3268, 0.9845, 0.3012, 0.9997, 0.3012, 0.9997, 0.1507, 0.9845, 0.1507, 0.9845, 0.1262, 0.9997, 0.1262, 0.9997, 0.05045, 0.9997, 0.07499, 0.9845, 0.07499, 0.9845, 0.05045, 0.9997, 0.07499, 0.9997, 0.1006, 0.9845, 0.1006, 0.9845, 0.07499, 0.9997, 0.1262, 0.9845, 0.1262, 0.9845, 0.1006, 0.9997, 0.1006, 0.4998, 0.8897, 0.4837, 0.8897, 0.4798, 0.8666, 0.5054, 0.8666, 0.4684, 0.8949, 0.4556, 0.8749, 0.4798, 0.8666, 0.4837, 0.8897, 0.5142, 0.8953, 0.4998, 0.8897, 0.5054, 0.8666, 0.5282, 0.8756, 0.5237, 0.9529, 0.5435, 0.967, 0.5248, 0.9829, 0.512, 0.9629, 0.475, 0.9912, 0.4806, 0.9681, 0.4967, 0.9681, 0.5006, 0.9912, 0.512, 0.9629, 0.5248, 0.9829, 0.5006, 0.9912, 0.4967, 0.9681, 0.4662, 0.9624, 0.4806, 0.9681, 0.475, 0.9912, 0.4521, 0.9822, 0.4662, 0.9624, 0.4521, 0.9822, 0.4362, 0.9635, 0.4562, 0.9507, 0.451, 0.9193, 0.451, 0.9354, 0.4279, 0.9393, 0.4279, 0.9137, 0.4562, 0.9507, 0.4362, 0.9635, 0.4279, 0.9393, 0.451, 0.9354, 0.4566, 0.9049, 0.451, 0.9193, 0.4279, 0.9137, 0.4369, 0.8908, 0.5142, 0.8953, 0.5282, 0.8756, 0.5442, 0.8943, 0.5242, 0.9071, 0.5294, 0.9385, 0.5294, 0.9224, 0.5525, 0.9185, 0.5525, 0.9441, 0.5242, 0.9071, 0.5442, 0.8943, 0.5525, 0.9185, 0.5294, 0.9224, 0.5237, 0.9529, 0.5294, 0.9385, 0.5525, 0.9441, 0.5435, 0.967, 0.6085, 0.2897, 0.6154, 0.2763, 0.6239, 0.2801, 0.6141, 0.2923, 0.6215, 0.2623, 0.6154, 0.2763, 0.4718, 0.2737, 0.472, 0.2598, 0.6154, 0.2763, 0.6215, 0.2623, 0.638, 0.2667, 0.6239, 0.2801, 0.4718, 0.2737, 0.6154, 0.2763, 0.6085, 0.2897, 0.4716, 0.2883, 0.2989, 0.2976, 0.2933, 0.3001, 0.2835, 0.2879, 0.292, 0.2841, 0.292, 0.2841, 0.2835, 0.2879, 0.2694, 0.2746, 0.2859, 0.2701, 0.292, 0.2841, 0.4356, 0.2816, 0.4358, 0.2961, 0.2989, 0.2976, 0.6247, 0.2297, 0.6238, 0.2126, 0.6405, 0.2111, 0.6413, 0.2296, 0.6241, 0.2469, 0.4721, 0.2459, 0.472, 0.2313, 0.6247, 0.2297, 0.6238, 0.2126, 0.6209, 0.1973, 0.6375, 0.1927, 0.6405, 0.2111, 0.6215, 0.2623, 0.472, 0.2598, 0.4721, 0.2459, 0.6241, 0.2469, 0.6247, 0.2297, 0.6413, 0.2296, 0.6407, 0.2482, 0.6241, 0.2469, 0.6241, 0.2469, 0.6407, 0.2482, 0.638, 0.2667, 0.6215, 0.2623, 0.2859, 0.2701, 0.4354, 0.2677, 0.4356, 0.2816, 0.292, 0.2841, 0.6238, 0.2126, 0.6247, 0.2297, 0.472, 0.2313, 0.4717, 0.2166, 0.3002, 0.1779, 0.2929, 0.1912, 0.2845, 0.1875, 0.2946, 0.1752, 0.6145, 0.1834, 0.4709, 0.1889, 0.4704, 0.1743, 0.6073, 0.17, 0.2929, 0.1912, 0.2865, 0.2052, 0.27, 0.2005, 0.2845, 0.1875, 0.6209, 0.1973, 0.4714, 0.2028, 0.4709, 0.1889, 0.6145, 0.1834, 0.6073, 0.17, 0.6129, 0.1674, 0.623, 0.1796, 0.6145, 0.1834, 0.6145, 0.1834, 0.623, 0.1796, 0.6375, 0.1927, 0.6209, 0.1973, 0.2865, 0.2052, 0.4361, 0.2107, 0.4357, 0.2245, 0.2836, 0.2204, 0.2929, 0.1912, 0.3002, 0.1779, 0.437, 0.1822, 0.4365, 0.1967, 0.2827, 0.2375, 0.2833, 0.2547, 0.2667, 0.256, 0.2661, 0.2374, 0.2859, 0.2701, 0.2833, 0.2547, 0.4354, 0.2538, 0.4354, 0.2677, 0.2833, 0.2547, 0.2859, 0.2701, 0.2694, 0.2746, 0.2667, 0.256, 0.2833, 0.2547, 0.2827, 0.2375, 0.4354, 0.2392, 0.4354, 0.2538, 0.2827, 0.2375, 0.2661, 0.2374, 0.267, 0.2189, 0.2836, 0.2204, 0.2836, 0.2204, 0.267, 0.2189, 0.27, 0.2005, 0.2865, 0.2052, 0.2836, 0.2204, 0.4357, 0.2245, 0.4354, 0.2392, 0.2827, 0.2375, 0.6209, 0.1973, 0.6238, 0.2126, 0.4717, 0.2166, 0.4714, 0.2028, 0.1592, 0.2701, 0.1532, 0.2842, 0.00958, 0.2816, 0.009733, 0.2677, 0.2878, 0.6769, 0.2888, 0.6512, 0.2978, 0.6522, 0.297, 0.6769, 0.2888, 0.6512, 0.2927, 0.6269, 0.301, 0.6291, 0.2978, 0.6522, 0.4324, 0.7446, 0.5503, 0.7548, 0.5429, 0.7761, 0.4306, 0.7632, 0.2878, 0.6769, 0.297, 0.6769, 0.2976, 0.7016, 0.2886, 0.7025, 0.2886, 0.7025, 0.2976, 0.7016, 0.3006, 0.7248, 0.2922, 0.727, 0.2878, 0.6769, 0.2886, 0.7025, 0.2802, 0.704, 0.2789, 0.6769, 0.2789, 0.6769, 0.2802, 0.704, 0.2668, 0.7051, 0.2653, 0.6769, 0.2886, 0.7025, 0.2922, 0.727, 0.2849, 0.7291, 0.2802, 0.704, 0.2802, 0.704, 0.2849, 0.7291, 0.2725, 0.7331, 0.2668, 0.7051, 0.2878, 0.6769, 0.2789, 0.6769, 0.2804, 0.6498, 0.2888, 0.6512, 0.2888, 0.6512, 0.2804, 0.6498, 0.2854, 0.6248, 0.2927, 0.6269, 0.2789, 0.6769, 0.2653, 0.6769, 0.2668, 0.6487, 0.2804, 0.6498, 0.2804, 0.6498, 0.2668, 0.6487, 0.273, 0.6211, 0.2854, 0.6248, 0.5632, 0.7066, 0.5623, 0.7324, 0.5532, 0.7315, 0.5539, 0.7066, 0.5623, 0.7324, 0.5587, 0.757, 0.5503, 0.7548, 0.5532, 0.7315, 0.5632, 0.7066, 0.5539, 0.7066, 0.5533, 0.6817, 0.5624, 0.6808, 0.5624, 0.6808, 0.5533, 0.6817, 0.5504, 0.6584, 0.5588, 0.6563, 0.5632, 0.7066, 0.5624, 0.6808, 0.5709, 0.6794, 0.5721, 0.7067, 0.5721, 0.7067, 0.5709, 0.6794, 0.5844, 0.6785, 0.5858, 0.7068, 0.5624, 0.6808, 0.5588, 0.6563, 0.5661, 0.6543, 0.5709, 0.6794, 0.5709, 0.6794, 0.5661, 0.6543, 0.5785, 0.6508, 0.5844, 0.6785, 0.5632, 0.7066, 0.5721, 0.7067, 0.5707, 0.7339, 0.5623, 0.7324, 0.5623, 0.7324, 0.5707, 0.7339, 0.566, 0.7591, 0.5587, 0.757, 0.5721, 0.7067, 0.5858, 0.7068, 0.5842, 0.7351, 0.5707, 0.7339, 0.5707, 0.7339, 0.5842, 0.7351, 0.5784, 0.763, 0.566, 0.7591, 0.315, 0.5855, 0.3201, 0.5885, 0.3087, 0.6078, 0.3018, 0.6045, 0.3018, 0.6045, 0.3087, 0.6078, 0.301, 0.6291, 0.2927, 0.6269, 0.315, 0.5855, 0.3018, 0.6045, 0.2969, 0.6026, 0.3124, 0.5836, 0.3124, 0.5836, 0.2969, 0.6026, 0.2935, 0.6006, 0.3109, 0.5824, 0.3018, 0.6045, 0.2927, 0.6269, 0.2854, 0.6248, 0.2969, 0.6026, 0.2969, 0.6026, 0.2854, 0.6248, 0.273, 0.6211, 0.2935, 0.6006, 0.5372, 0.6149, 0.5398, 0.6131, 0.5549, 0.632, 0.55, 0.6338, 0.55, 0.6338, 0.5549, 0.632, 0.5661, 0.6543, 0.5588, 0.6563, 0.5398, 0.6131, 0.5413, 0.6118, 0.5583, 0.6301, 0.5549, 0.632, 0.5549, 0.632, 0.5583, 0.6301, 0.5785, 0.6508, 0.5661, 0.6543, 0.5372, 0.6149, 0.55, 0.6338, 0.5431, 0.6369, 0.5321, 0.6178, 0.55, 0.6338, 0.5588, 0.6563, 0.5504, 0.6584, 0.5431, 0.6369, 0.3142, 0.7683, 0.3012, 0.7495, 0.3081, 0.7462, 0.3193, 0.7654, 0.3012, 0.7495, 0.2922, 0.727, 0.3006, 0.7248, 0.3081, 0.7462, 0.5367, 0.7983, 0.5316, 0.7954, 0.5429, 0.7761, 0.5498, 0.7794, 0.5498, 0.7794, 0.5429, 0.7761, 0.5503, 0.7548, 0.5587, 0.757, 0.5367, 0.7983, 0.5498, 0.7794, 0.5546, 0.7814, 0.5394, 0.8001, 0.5394, 0.8001, 0.5546, 0.7814, 0.5581, 0.7835, 0.5411, 0.8015, 0.5498, 0.7794, 0.5587, 0.757, 0.566, 0.7591, 0.5546, 0.7814, 0.5546, 0.7814, 0.566, 0.7591, 0.5784, 0.763, 0.5581, 0.7835, 0.3142, 0.7683, 0.3115, 0.7702, 0.2963, 0.7515, 0.3012, 0.7495, 0.3012, 0.7495, 0.2963, 0.7515, 0.2849, 0.7291, 0.2922, 0.727, 0.3115, 0.7702, 0.3099, 0.7716, 0.2928, 0.7536, 0.2963, 0.7515, 0.2963, 0.7515, 0.2928, 0.7536, 0.2725, 0.7331, 0.2849, 0.7291, 0.9641, 0.814, 0.9793, 0.814, 0.9793, 0.8386, 0.9641, 0.8386, 0.4083, 0.8949, 0.4032, 0.8878, 0.4169, 0.8716, 0.4242, 0.8763, 0.4083, 0.8949, 0.3854, 0.9039, 0.3834, 0.8956, 0.4032, 0.8878, 0.4167, 0.7156, 0.4182, 0.7339, 0.3081, 0.7462, 0.3006, 0.7248, 0.4182, 0.7339, 0.4204, 0.7528, 0.3193, 0.7654, 0.3081, 0.7462, 0.3854, 0.9039, 0.3598, 0.9039, 0.3612, 0.8956, 0.3834, 0.8956, 0.3356, 0.8956, 0.3402, 0.8884, 0.3612, 0.8956, 0.3598, 0.9039, 0.4306, 0.7632, 0.5429, 0.7761, 0.5316, 0.7954, 0.4284, 0.7824, 0.4175, 0.64, 0.301, 0.6291, 0.3087, 0.6078, 0.4193, 0.6216, 0.5431, 0.6369, 0.4306, 0.6498, 0.4282, 0.6306, 0.5321, 0.6178, 0.357, 0.7877, 0.355, 0.7794, 0.3806, 0.7794, 0.3792, 0.7877, 0.4048, 0.7877, 0.4002, 0.7949, 0.3792, 0.7877, 0.3806, 0.7794, 0.4193, 0.6216, 0.3087, 0.6078, 0.3201, 0.5885, 0.4218, 0.6027, 0.4323, 0.6684, 0.4306, 0.6498, 0.5431, 0.6369, 0.5504, 0.6584, 0.4323, 0.6684, 0.5504, 0.6584, 0.5533, 0.6817, 0.4336, 0.6871, 0.3321, 0.7884, 0.355, 0.7794, 0.357, 0.7877, 0.3372, 0.7955, 0.3169, 0.8797, 0.3241, 0.8746, 0.3402, 0.8884, 0.3356, 0.8956, 0.3169, 0.8797, 0.3079, 0.8569, 0.3163, 0.8548, 0.3241, 0.8746, 0.4324, 0.7446, 0.4337, 0.726, 0.5532, 0.7315, 0.5503, 0.7548, 0.4235, 0.8036, 0.4163, 0.8087, 0.4002, 0.7949, 0.4048, 0.7877, 0.4337, 0.726, 0.4343, 0.7065, 0.5539, 0.7066, 0.5532, 0.7315, 0.3079, 0.8569, 0.3079, 0.8313, 0.3163, 0.8327, 0.3163, 0.8548, 0.3162, 0.8071, 0.3235, 0.8117, 0.3163, 0.8327, 0.3079, 0.8313, 0.4336, 0.6871, 0.5533, 0.6817, 0.5539, 0.7066, 0.4343, 0.7065, 0.4167, 0.7156, 0.3006, 0.7248, 0.2976, 0.7016, 0.4158, 0.6971, 0.4235, 0.8036, 0.4325, 0.8264, 0.4241, 0.8285, 0.4163, 0.8087, 0.4175, 0.64, 0.4161, 0.6585, 0.2978, 0.6522, 0.301, 0.6291, 0.3321, 0.7884, 0.3372, 0.7955, 0.3235, 0.8117, 0.3162, 0.8071, 0.4161, 0.6585, 0.4154, 0.6778, 0.297, 0.6769, 0.2978, 0.6522, 0.4325, 0.8264, 0.4325, 0.852, 0.4241, 0.8506, 0.4241, 0.8285, 0.4242, 0.8763, 0.4169, 0.8716, 0.4241, 0.8506, 0.4325, 0.852, 0.4158, 0.6971, 0.2976, 0.7016, 0.297, 0.6769, 0.4154, 0.6778, 0.964, 0.5132, 0.964, 0.4886, 0.9792, 0.4886, 0.9793, 0.5132, 0.5337, 0.3891, 0.5535, 0.4031, 0.5348, 0.4191, 0.522, 0.3991, 0.964, 0.4886, 0.964, 0.463, 0.9792, 0.463, 0.9792, 0.4886, 0.9641, 0.8386, 0.9793, 0.8386, 0.9793, 0.8642, 0.9641, 0.8642, 0.9641, 0.6134, 0.9793, 0.6134, 0.9793, 0.638, 0.9641, 0.638, 0.9793, 0.6892, 0.9641, 0.6892, 0.9641, 0.6636, 0.9793, 0.6636, 0.9641, 0.638, 0.9793, 0.638, 0.9793, 0.6636, 0.9641, 0.6636, 0.9641, 0.7137, 0.9641, 0.6892, 0.9793, 0.6892, 0.9793, 0.7137, 0.9641, 0.7137, 0.9793, 0.7137, 0.9793, 0.7383, 0.9641, 0.7383, 0.9641, 0.814, 0.9641, 0.7895, 0.9793, 0.7895, 0.9793, 0.814, 0.9641, 0.7895, 0.9641, 0.7639, 0.9793, 0.7639, 0.9793, 0.7895, 0.9641, 0.7383, 0.9793, 0.7383, 0.9793, 0.7639, 0.9641, 0.7639, 0.964, 0.5132, 0.9793, 0.5132, 0.9793, 0.5377, 0.9641, 0.5377, 0.9641, 0.6134, 0.9641, 0.5889, 0.9793, 0.5889, 0.9793, 0.6134, 0.9641, 0.5889, 0.9641, 0.5633, 0.9793, 0.5633, 0.9793, 0.5889, 0.9641, 0.5377, 0.9793, 0.5377, 0.9793, 0.5633, 0.9641, 0.5633, 0.4906, 0.4043, 0.5067, 0.4043, 0.5106, 0.4274, 0.485, 0.4274, 0.522, 0.3991, 0.5348, 0.4191, 0.5106, 0.4274, 0.5067, 0.4043, 0.4762, 0.3986, 0.4906, 0.4043, 0.485, 0.4274, 0.4621, 0.4184, 0.4666, 0.3411, 0.4469, 0.327, 0.4656, 0.3111, 0.4784, 0.3311, 0.5154, 0.3028, 0.5098, 0.3259, 0.4937, 0.3259, 0.4898, 0.3028, 0.4784, 0.3311, 0.4656, 0.3111, 0.4898, 0.3028, 0.4937, 0.3259, 0.5242, 0.3315, 0.5098, 0.3259, 0.5154, 0.3028, 0.5382, 0.3118, 0.5242, 0.3315, 0.5382, 0.3118, 0.5542, 0.3305, 0.5342, 0.3433, 0.5394, 0.3747, 0.5394, 0.3586, 0.5625, 0.3547, 0.5625, 0.3803, 0.5342, 0.3433, 0.5542, 0.3305, 0.5625, 0.3547, 0.5394, 0.3586, 0.5337, 0.3891, 0.5394, 0.3747, 0.5625, 0.3803, 0.5535, 0.4031, 0.4762, 0.3986, 0.4621, 0.4184, 0.4462, 0.3997, 0.4662, 0.3869, 0.461, 0.3555, 0.461, 0.3716, 0.4379, 0.3755, 0.4379, 0.3499, 0.4662, 0.3869, 0.4462, 0.3997, 0.4379, 0.3755, 0.461, 0.3716, 0.4666, 0.3411, 0.461, 0.3555, 0.4379, 0.3499, 0.4469, 0.327, 0.7625, 0.1701, 0.7553, 0.1835, 0.7468, 0.1797, 0.7569, 0.1674, 0.7489, 0.1974, 0.7553, 0.1835, 0.8988, 0.189, 0.8983, 0.203, 0.7553, 0.1835, 0.7489, 0.1974, 0.7323, 0.1928, 0.7468, 0.1797, 0.8988, 0.189, 0.7553, 0.1835, 0.7625, 0.1701, 0.8993, 0.1744, 0.1449, 0.1779, 0.1505, 0.1752, 0.1606, 0.1875, 0.1522, 0.1913, 0.1522, 0.1913, 0.1606, 0.1875, 0.1751, 0.2006, 0.1586, 0.2052, 0.1522, 0.1913, 0.008611, 0.1968, 0.008114, 0.1822, 0.1449, 0.1779, 0.745, 0.2297, 0.7456, 0.2469, 0.729, 0.2482, 0.7284, 0.2296, 0.7459, 0.2127, 0.898, 0.2168, 0.8977, 0.2315, 0.745, 0.2297, 0.7456, 0.2469, 0.7482, 0.2623, 0.7317, 0.2668, 0.729, 0.2482, 0.7489, 0.1974, 0.8983, 0.203, 0.898, 0.2168, 0.7459, 0.2127, 0.745, 0.2297, 0.7284, 0.2296, 0.7293, 0.2111, 0.7459, 0.2127, 0.7459, 0.2127, 0.7293, 0.2111, 0.7323, 0.1928, 0.7489, 0.1974, 0.1586, 0.2052, 0.009078, 0.2108, 0.008611, 0.1968, 0.1522, 0.1913, 0.7456, 0.2469, 0.745, 0.2297, 0.8977, 0.2315, 0.8976, 0.2461, 0.1462, 0.2976, 0.1532, 0.2842, 0.1616, 0.2879, 0.1518, 0.3001, 0.7542, 0.2763, 0.8978, 0.2738, 0.898, 0.2884, 0.7612, 0.2898, 0.1532, 0.2842, 0.1592, 0.2701, 0.1758, 0.2746, 0.1616, 0.2879, 0.7482, 0.2623, 0.8977, 0.2599, 0.8978, 0.2738, 0.7542, 0.2763, 0.7612, 0.2898, 0.7556, 0.2923, 0.7458, 0.2801, 0.7542, 0.2763, 0.7542, 0.2763, 0.7458, 0.2801, 0.7317, 0.2668, 0.7482, 0.2623, 0.1592, 0.2701, 0.009733, 0.2677, 0.009788, 0.2539, 0.1618, 0.2547, 0.1532, 0.2842, 0.1462, 0.2976, 0.009401, 0.2962, 0.00958, 0.2816, 0.1624, 0.2376, 0.1615, 0.2205, 0.1781, 0.2189, 0.179, 0.2374, 0.1586, 0.2052, 0.1615, 0.2205, 0.009451, 0.2246, 0.009078, 0.2108, 0.1615, 0.2205, 0.1586, 0.2052, 0.1751, 0.2006, 0.1781, 0.2189, 0.1615, 0.2205, 0.1624, 0.2376, 0.009724, 0.2392, 0.009451, 0.2246, 0.1624, 0.2376, 0.179, 0.2374, 0.1784, 0.256, 0.1618, 0.2547, 0.1618, 0.2547, 0.1784, 0.256, 0.1758, 0.2746, 0.1592, 0.2701, 0.1618, 0.2547, 0.009788, 0.2539, 0.009724, 0.2392, 0.1624, 0.2376, 0.7482, 0.2623, 0.7456, 0.2469, 0.8976, 0.2461, 0.8977, 0.2599, 0.2557, 0.2997, 0.2705, 0.3043, 0.2664, 0.4575, 0.2521, 0.4574, 0.2132, 0.7563, 0.2382, 0.7571, 0.2376, 0.7643, 0.2132, 0.7636, 0.2382, 0.7571, 0.2621, 0.7603, 0.2604, 0.7673, 0.2376, 0.7643, 0.6746, 0.9111, 0.6842, 0.7975, 0.7051, 0.8045, 0.6927, 0.9127, 0.2132, 0.7563, 0.2132, 0.7636, 0.1889, 0.7643, 0.1883, 0.7571, 0.1883, 0.7571, 0.1889, 0.7643, 0.1661, 0.7673, 0.1644, 0.7603, 0.6374, 0.7864, 0.6622, 0.7872, 0.6616, 0.7944, 0.6374, 0.7936, 0.6622, 0.7872, 0.686, 0.7905, 0.6842, 0.7975, 0.6616, 0.7944, 0.6374, 0.7864, 0.6374, 0.7936, 0.6132, 0.7942, 0.6126, 0.787, 0.6126, 0.787, 0.6132, 0.7942, 0.5905, 0.7972, 0.5888, 0.7902, 0.3028, 0.7798, 0.3001, 0.7846, 0.2814, 0.7743, 0.2843, 0.7683, 0.2843, 0.7683, 0.2814, 0.7743, 0.2604, 0.7673, 0.2621, 0.7603, 0.5482, 0.8098, 0.5667, 0.7982, 0.5695, 0.8042, 0.5509, 0.8145, 0.5667, 0.7982, 0.5888, 0.7902, 0.5905, 0.7972, 0.5695, 0.8042, 0.1237, 0.7798, 0.1422, 0.7682, 0.1451, 0.7743, 0.1263, 0.7846, 0.1422, 0.7682, 0.1644, 0.7603, 0.1661, 0.7673, 0.1451, 0.7743, 0.7262, 0.81, 0.7235, 0.8147, 0.7051, 0.8045, 0.7079, 0.7985, 0.7079, 0.7985, 0.7051, 0.8045, 0.6842, 0.7975, 0.686, 0.7905, 0.5625, 0.7912, 0.5667, 0.7982, 0.5482, 0.8098, 0.5445, 0.8051, 0.1679, 0.9719, 0.1679, 0.9567, 0.1925, 0.9567, 0.1925, 0.9719, 0.8466, 0.5122, 0.8395, 0.5173, 0.8233, 0.5035, 0.8279, 0.4963, 0.8466, 0.5122, 0.8556, 0.5351, 0.8473, 0.5371, 0.8395, 0.5173, 0.1756, 0.8819, 0.1573, 0.8834, 0.1451, 0.7743, 0.1661, 0.7673, 0.1573, 0.8834, 0.1385, 0.8855, 0.1263, 0.7846, 0.1451, 0.7743, 0.8556, 0.5351, 0.8556, 0.5607, 0.8473, 0.5593, 0.8473, 0.5371, 0.8473, 0.5849, 0.8401, 0.5803, 0.8473, 0.5593, 0.8556, 0.5607, 0.6927, 0.9127, 0.7051, 0.8045, 0.7235, 0.8147, 0.7114, 0.9147, 0.2508, 0.8819, 0.2604, 0.7673, 0.2814, 0.7743, 0.2691, 0.8834, 0.5695, 0.8042, 0.5817, 0.9127, 0.563, 0.9147, 0.5509, 0.8145, 0.7394, 0.5635, 0.731, 0.5655, 0.731, 0.5399, 0.7394, 0.5413, 0.7393, 0.5157, 0.7466, 0.5203, 0.7394, 0.5413, 0.731, 0.5399, 0.2691, 0.8834, 0.2814, 0.7743, 0.3001, 0.7846, 0.288, 0.8855, 0.5999, 0.9111, 0.5817, 0.9127, 0.5695, 0.8042, 0.5905, 0.7972, 0.5999, 0.9111, 0.5905, 0.7972, 0.6132, 0.7942, 0.6182, 0.91, 0.74, 0.5884, 0.731, 0.5655, 0.7394, 0.5635, 0.7472, 0.5833, 0.8314, 0.6036, 0.8263, 0.5964, 0.8401, 0.5803, 0.8473, 0.5849, 0.8314, 0.6036, 0.8085, 0.6126, 0.8065, 0.6042, 0.8263, 0.5964, 0.6746, 0.9111, 0.6563, 0.91, 0.6616, 0.7944, 0.6842, 0.7975, 0.7553, 0.497, 0.7604, 0.5041, 0.7466, 0.5203, 0.7393, 0.5157, 0.6563, 0.91, 0.6373, 0.9094, 0.6374, 0.7936, 0.6616, 0.7944, 0.8085, 0.6126, 0.7829, 0.6126, 0.7843, 0.6042, 0.8065, 0.6042, 0.7587, 0.6043, 0.7634, 0.597, 0.7843, 0.6042, 0.7829, 0.6126, 0.6182, 0.91, 0.6132, 0.7942, 0.6374, 0.7936, 0.6373, 0.9094, 0.1756, 0.8819, 0.1661, 0.7673, 0.1889, 0.7643, 0.1941, 0.8807, 0.7553, 0.497, 0.7781, 0.488, 0.7801, 0.4964, 0.7604, 0.5041, 0.2508, 0.8819, 0.2324, 0.8807, 0.2376, 0.7643, 0.2604, 0.7673, 0.74, 0.5884, 0.7472, 0.5833, 0.7634, 0.597, 0.7587, 0.6043, 0.2324, 0.8807, 0.2132, 0.8802, 0.2132, 0.7636, 0.2376, 0.7643, 0.7781, 0.488, 0.8037, 0.488, 0.8023, 0.4964, 0.7801, 0.4964, 0.8279, 0.4963, 0.8233, 0.5035, 0.8023, 0.4964, 0.8037, 0.488, 0.1941, 0.8807, 0.1889, 0.7643, 0.2132, 0.7636, 0.2132, 0.8802, 0.2682, 0.9719, 0.2437, 0.9719, 0.2437, 0.9567, 0.2682, 0.9567, 0.4034, 0.4921, 0.4232, 0.478, 0.4322, 0.5009, 0.4091, 0.5065, 0.2437, 0.9719, 0.2181, 0.9719, 0.2181, 0.9567, 0.2437, 0.9567, 0.1925, 0.9719, 0.1925, 0.9567, 0.2181, 0.9567, 0.2181, 0.9719, 0.3685, 0.9719, 0.3685, 0.9567, 0.3931, 0.9567, 0.3931, 0.9719, 0.04309, 0.9568, 0.0431, 0.972, 0.0175, 0.972, 0.01749, 0.9568, 0.3931, 0.9719, 0.3931, 0.9567, 0.4187, 0.9567, 0.4187, 0.9719, 0.06765, 0.972, 0.0431, 0.972, 0.04309, 0.9568, 0.06764, 0.9568, 0.06765, 0.972, 0.06764, 0.9568, 0.09218, 0.9567, 0.09219, 0.972, 0.1679, 0.9719, 0.1434, 0.9719, 0.1434, 0.9567, 0.1679, 0.9567, 0.1434, 0.9719, 0.1178, 0.9719, 0.1178, 0.9567, 0.1434, 0.9567, 0.09219, 0.972, 0.09218, 0.9567, 0.1178, 0.9567, 0.1178, 0.9719, 0.2682, 0.9719, 0.2682, 0.9567, 0.2928, 0.9567, 0.2928, 0.9719, 0.3685, 0.9719, 0.344, 0.9719, 0.344, 0.9567, 0.3685, 0.9567, 0.344, 0.9719, 0.3184, 0.9719, 0.3184, 0.9567, 0.344, 0.9567, 0.2928, 0.9719, 0.2928, 0.9567, 0.3184, 0.9567, 0.3184, 0.9719, 0.4039, 0.5379, 0.4091, 0.5226, 0.4322, 0.5265, 0.4239, 0.5507, 0.4091, 0.5065, 0.4322, 0.5009, 0.4322, 0.5265, 0.4091, 0.5226, 0.3938, 0.5496, 0.4039, 0.5379, 0.4239, 0.5507, 0.4079, 0.5694, 0.3363, 0.54, 0.3166, 0.5541, 0.3076, 0.5313, 0.3307, 0.5257, 0.3159, 0.4815, 0.3359, 0.4943, 0.3307, 0.5095, 0.3076, 0.5057, 0.3307, 0.5257, 0.3076, 0.5313, 0.3076, 0.5057, 0.3307, 0.5095, 0.3459, 0.4825, 0.3359, 0.4943, 0.3159, 0.4815, 0.3318, 0.4628, 0.3459, 0.4825, 0.3318, 0.4628, 0.3547, 0.4538, 0.3603, 0.4769, 0.3917, 0.4821, 0.3764, 0.4769, 0.3803, 0.4538, 0.4045, 0.4621, 0.3603, 0.4769, 0.3547, 0.4538, 0.3803, 0.4538, 0.3764, 0.4769, 0.4034, 0.4921, 0.3917, 0.4821, 0.4045, 0.4621, 0.4232, 0.478, 0.3938, 0.5496, 0.4079, 0.5694, 0.3851, 0.5784, 0.3795, 0.5553, 0.3481, 0.5501, 0.3633, 0.5553, 0.3595, 0.5784, 0.3353, 0.5701, 0.3795, 0.5553, 0.3851, 0.5784, 0.3595, 0.5784, 0.3633, 0.5553, 0.3363, 0.54, 0.3481, 0.5501, 0.3353, 0.5701, 0.3166, 0.5541, 0.7286, 0.4497, 0.7327, 0.2965, 0.7458, 0.3033, 0.7434, 0.4499, 0.1747, 0.3044, 0.1788, 0.4575, 0.164, 0.4577, 0.1616, 0.3111, 0.7179, 0.2919, 0.7327, 0.2965, 0.7286, 0.4497, 0.7143, 0.4496, 0.7179, 0.2919, 0.7143, 0.4496, 0.6998, 0.4495, 0.7019, 0.29, 0.1895, 0.2997, 0.1931, 0.4574, 0.1788, 0.4575, 0.1747, 0.3044, 0.7019, 0.29, 0.6998, 0.4495, 0.6848, 0.4495, 0.6848, 0.2895, 0.6678, 0.29, 0.6848, 0.2895, 0.6848, 0.4495, 0.6697, 0.4495, 0.6517, 0.2918, 0.6553, 0.4496, 0.641, 0.4497, 0.6369, 0.2965, 0.2557, 0.2997, 0.2521, 0.4574, 0.2377, 0.4573, 0.2396, 0.2978, 0.6369, 0.2965, 0.641, 0.4497, 0.6262, 0.4499, 0.6238, 0.3033, 0.2705, 0.3043, 0.2836, 0.3111, 0.2812, 0.4577, 0.2664, 0.4575, 0.2056, 0.2978, 0.2226, 0.2973, 0.2226, 0.4573, 0.2076, 0.4573, 0.2396, 0.2978, 0.2377, 0.4573, 0.2226, 0.4573, 0.2226, 0.2973, 0.1895, 0.2997, 0.2056, 0.2978, 0.2076, 0.4573, 0.1931, 0.4574, 0.6517, 0.2918, 0.6678, 0.29, 0.6697, 0.4495, 0.6553, 0.4496, 0.2875, 0.3049, 0.2754, 0.296, 0.2784, 0.2921, 0.2898, 0.3026, 0.2898, 0.3026, 0.2784, 0.2921, 0.2835, 0.2879, 0.2933, 0.3001, 0.2754, 0.296, 0.2596, 0.2894, 0.2629, 0.284, 0.2784, 0.2921, 0.2784, 0.2921, 0.2629, 0.284, 0.2694, 0.2746, 0.2835, 0.2879, 0.6199, 0.2971, 0.6176, 0.2948, 0.629, 0.2842, 0.632, 0.2881, 0.632, 0.2881, 0.629, 0.2842, 0.6446, 0.2762, 0.6478, 0.2816, 0.6176, 0.2948, 0.6141, 0.2923, 0.6239, 0.2801, 0.629, 0.2842, 0.629, 0.2842, 0.6239, 0.2801, 0.638, 0.2667, 0.6446, 0.2762, 0.6199, 0.2971, 0.632, 0.2881, 0.6344, 0.2917, 0.6218, 0.2996, 0.6218, 0.2996, 0.6344, 0.2917, 0.6369, 0.2965, 0.6238, 0.3033, 0.632, 0.2881, 0.6478, 0.2816, 0.65, 0.2862, 0.6344, 0.2917, 0.6344, 0.2917, 0.65, 0.2862, 0.6517, 0.2918, 0.6369, 0.2965, 0.2875, 0.3049, 0.2856, 0.3074, 0.273, 0.2996, 0.2754, 0.296, 0.2754, 0.296, 0.273, 0.2996, 0.2575, 0.2941, 0.2596, 0.2894, 0.2856, 0.3074, 0.2836, 0.3111, 0.2705, 0.3043, 0.273, 0.2996, 0.273, 0.2996, 0.2705, 0.3043, 0.2557, 0.2997, 0.2575, 0.2941, 0.7497, 0.2971, 0.7376, 0.2882, 0.7406, 0.2843, 0.752, 0.2948, 0.752, 0.2948, 0.7406, 0.2843, 0.7458, 0.2801, 0.7556, 0.2923, 0.7376, 0.2882, 0.7218, 0.2816, 0.7251, 0.2762, 0.7406, 0.2843, 0.7406, 0.2843, 0.7251, 0.2762, 0.7317, 0.2668, 0.7458, 0.2801, 0.1577, 0.3049, 0.1554, 0.3026, 0.1668, 0.2921, 0.1698, 0.296, 0.1698, 0.296, 0.1668, 0.2921, 0.1823, 0.284, 0.1856, 0.2894, 0.1554, 0.3026, 0.1518, 0.3001, 0.1616, 0.2879, 0.1668, 0.2921, 0.1668, 0.2921, 0.1616, 0.2879, 0.1758, 0.2746, 0.1823, 0.284, 0.1577, 0.3049, 0.1698, 0.296, 0.1722, 0.2996, 0.1596, 0.3074, 0.1596, 0.3074, 0.1722, 0.2996, 0.1747, 0.3044, 0.1616, 0.3111, 0.1698, 0.296, 0.1856, 0.2894, 0.1877, 0.2941, 0.1722, 0.2996, 0.1722, 0.2996, 0.1877, 0.2941, 0.1895, 0.2997, 0.1747, 0.3044, 0.7497, 0.2971, 0.7478, 0.2996, 0.7353, 0.2918, 0.7376, 0.2882, 0.7376, 0.2882, 0.7353, 0.2918, 0.7197, 0.2863, 0.7218, 0.2816, 0.7478, 0.2996, 0.7458, 0.3033, 0.7327, 0.2965, 0.7353, 0.2918, 0.7353, 0.2918, 0.7327, 0.2965, 0.7179, 0.2919, 0.7197, 0.2863, 0.1562, 0.1706, 0.1686, 0.18, 0.1657, 0.1835, 0.154, 0.1727, 0.154, 0.1727, 0.1657, 0.1835, 0.1606, 0.1875, 0.1505, 0.1752, 0.1686, 0.18, 0.1848, 0.1868, 0.1816, 0.1916, 0.1657, 0.1835, 0.1657, 0.1835, 0.1816, 0.1916, 0.1751, 0.2006, 0.1606, 0.1875, 0.7513, 0.1628, 0.7534, 0.1649, 0.7417, 0.1757, 0.7389, 0.1722, 0.7389, 0.1722, 0.7417, 0.1757, 0.7259, 0.1838, 0.7227, 0.179, 0.7534, 0.1649, 0.7569, 0.1674, 0.7468, 0.1797, 0.7417, 0.1757, 0.7417, 0.1757, 0.7468, 0.1797, 0.7323, 0.1928, 0.7259, 0.1838, 0.7513, 0.1628, 0.7389, 0.1722, 0.7367, 0.1692, 0.7496, 0.1606, 0.7496, 0.1606, 0.7367, 0.1692, 0.7342, 0.1649, 0.7476, 0.1573, 0.7389, 0.1722, 0.7227, 0.179, 0.7207, 0.1751, 0.7367, 0.1692, 0.7367, 0.1692, 0.7207, 0.1751, 0.7189, 0.17, 0.7342, 0.1649, 0.1562, 0.1706, 0.1579, 0.1685, 0.1708, 0.177, 0.1686, 0.18, 0.1686, 0.18, 0.1708, 0.177, 0.1868, 0.1829, 0.1848, 0.1868, 0.1579, 0.1685, 0.1598, 0.1651, 0.1732, 0.1727, 0.1708, 0.177, 0.1708, 0.177, 0.1732, 0.1727, 0.1885, 0.1778, 0.1868, 0.1829, 0.1885, 0.1778, 0.1732, 0.1727, 0.1778, 0.01617, 0.1924, 0.01635, 0.2133, 0.601, 0.1879, 0.6002, 0.1885, 0.5929, 0.2133, 0.5937, 0.1879, 0.6002, 0.1633, 0.597, 0.1651, 0.5899, 0.1885, 0.5929, 0.6012, 0.503, 0.5903, 0.6198, 0.5689, 0.6121, 0.5827, 0.5013, 0.2133, 0.601, 0.2133, 0.5937, 0.2382, 0.593, 0.2388, 0.6003, 0.2388, 0.6003, 0.2382, 0.593, 0.2615, 0.5899, 0.2634, 0.5971, 0.6384, 0.6312, 0.613, 0.6303, 0.6136, 0.623, 0.6385, 0.6239, 0.613, 0.6303, 0.5884, 0.6269, 0.5903, 0.6198, 0.6136, 0.623, 0.6384, 0.6312, 0.6385, 0.6239, 0.6634, 0.6235, 0.6639, 0.6308, 0.6639, 0.6308, 0.6634, 0.6235, 0.6868, 0.6207, 0.6885, 0.6278, 0.1218, 0.5757, 0.1247, 0.571, 0.1437, 0.5824, 0.1406, 0.5885, 0.1406, 0.5885, 0.1437, 0.5824, 0.1651, 0.5899, 0.1633, 0.597, 0.7298, 0.6073, 0.7112, 0.6197, 0.7083, 0.6136, 0.7269, 0.6027, 0.7112, 0.6197, 0.6885, 0.6278, 0.6868, 0.6207, 0.7083, 0.6136, 0.3049, 0.5758, 0.2861, 0.5886, 0.283, 0.5825, 0.302, 0.5711, 0.2861, 0.5886, 0.2634, 0.5971, 0.2615, 0.5899, 0.283, 0.5825, 0.5472, 0.6053, 0.5501, 0.6007, 0.5689, 0.6121, 0.5658, 0.6182, 0.5658, 0.6182, 0.5689, 0.6121, 0.5903, 0.6198, 0.5884, 0.6269, 0.7146, 0.625, 0.7112, 0.6197, 0.7298, 0.6073, 0.7327, 0.6108, 0.3607, 0.9404, 0.3607, 0.9252, 0.3852, 0.9252, 0.3852, 0.9404, 0.332, 0.1299, 0.337, 0.1228, 0.3568, 0.1306, 0.3548, 0.1389, 0.332, 0.1299, 0.316, 0.1112, 0.3233, 0.1066, 0.337, 0.1228, 0.2514, 0.4732, 0.2699, 0.4716, 0.283, 0.5825, 0.2615, 0.5899, 0.2699, 0.4716, 0.289, 0.4693, 0.302, 0.5711, 0.283, 0.5825, 0.316, 0.1112, 0.3077, 0.08701, 0.3161, 0.08562, 0.3233, 0.1066, 0.3077, 0.06141, 0.3161, 0.06345, 0.3161, 0.08562, 0.3077, 0.08701, 0.5827, 0.5013, 0.5689, 0.6121, 0.5501, 0.6007, 0.5637, 0.4989, 0.1754, 0.4732, 0.1651, 0.5899, 0.1437, 0.5824, 0.1569, 0.4715, 0.7083, 0.6136, 0.696, 0.5016, 0.7151, 0.4995, 0.7269, 0.6027, 0.4167, 0.04667, 0.424, 0.04204, 0.4323, 0.06626, 0.4239, 0.06765, 0.4323, 0.09186, 0.4239, 0.08982, 0.4239, 0.06765, 0.4323, 0.06626, 0.1569, 0.4715, 0.1437, 0.5824, 0.1247, 0.571, 0.1379, 0.4693, 0.6774, 0.5032, 0.696, 0.5016, 0.7083, 0.6136, 0.6868, 0.6207, 0.6774, 0.5032, 0.6868, 0.6207, 0.6634, 0.6235, 0.6587, 0.5044, 0.4081, 0.02336, 0.424, 0.04204, 0.4167, 0.04667, 0.403, 0.0305, 0.3167, 0.03858, 0.3239, 0.04368, 0.3161, 0.06345, 0.3077, 0.06141, 0.3167, 0.03858, 0.3354, 0.02267, 0.34, 0.0299, 0.3239, 0.04368, 0.6012, 0.503, 0.6199, 0.5043, 0.6136, 0.623, 0.5903, 0.6198, 0.4233, 0.1147, 0.4161, 0.1096, 0.4239, 0.08982, 0.4323, 0.09186, 0.6199, 0.5043, 0.6393, 0.505, 0.6385, 0.6239, 0.6136, 0.623, 0.3354, 0.02267, 0.3596, 0.01436, 0.361, 0.02271, 0.34, 0.0299, 0.3852, 0.01436, 0.3832, 0.02271, 0.361, 0.02271, 0.3596, 0.01436, 0.6587, 0.5044, 0.6634, 0.6235, 0.6385, 0.6239, 0.6393, 0.505, 0.2514, 0.4732, 0.2615, 0.5899, 0.2382, 0.593, 0.2328, 0.4744, 0.4233, 0.1147, 0.4046, 0.1306, 0.4, 0.1234, 0.4161, 0.1096, 0.1754, 0.4732, 0.194, 0.4744, 0.1885, 0.5929, 0.1651, 0.5899, 0.4081, 0.02336, 0.403, 0.0305, 0.3832, 0.02271, 0.3852, 0.01436, 0.194, 0.4744, 0.2134, 0.475, 0.2133, 0.5937, 0.1885, 0.5929, 0.4046, 0.1306, 0.3804, 0.1389, 0.379, 0.1306, 0.4, 0.1234, 0.3548, 0.1389, 0.3568, 0.1306, 0.379, 0.1306, 0.3804, 0.1389, 0.2328, 0.4744, 0.2382, 0.593, 0.2133, 0.5937, 0.2134, 0.475, 0.05982, 0.9404, 0.03528, 0.9404, 0.0353, 0.9252, 0.05984, 0.9252, 0.4926, 0.109, 0.4728, 0.123, 0.4638, 0.1002, 0.4869, 0.09458, 0.03528, 0.9404, 0.009676, 0.9403, 0.009695, 0.9251, 0.0353, 0.9252, 0.3852, 0.9404, 0.3852, 0.9252, 0.4108, 0.9251, 0.4108, 0.9403, 0.1601, 0.9405, 0.1601, 0.9253, 0.1847, 0.9253, 0.1847, 0.9405, 0.2359, 0.9253, 0.2359, 0.9405, 0.2103, 0.9405, 0.2103, 0.9253, 0.1847, 0.9405, 0.1847, 0.9253, 0.2103, 0.9253, 0.2103, 0.9405, 0.2604, 0.9405, 0.2359, 0.9405, 0.2359, 0.9253, 0.2604, 0.9253, 0.2604, 0.9405, 0.2604, 0.9253, 0.2849, 0.9252, 0.2849, 0.9405, 0.3607, 0.9404, 0.3362, 0.9404, 0.3361, 0.9252, 0.3607, 0.9252, 0.3362, 0.9404, 0.3105, 0.9404, 0.3105, 0.9252, 0.3361, 0.9252, 0.2849, 0.9405, 0.2849, 0.9252, 0.3105, 0.9252, 0.3105, 0.9404, 0.05982, 0.9404, 0.05984, 0.9252, 0.08438, 0.9252, 0.08436, 0.9404, 0.1601, 0.9405, 0.1356, 0.9405, 0.1356, 0.9252, 0.1601, 0.9253, 0.1356, 0.9405, 0.11, 0.9404, 0.11, 0.9252, 0.1356, 0.9252, 0.08436, 0.9404, 0.08438, 0.9252, 0.11, 0.9252, 0.11, 0.9404, 0.4921, 0.06321, 0.4869, 0.07846, 0.4638, 0.07461, 0.4722, 0.05039, 0.4869, 0.09458, 0.4638, 0.1002, 0.4638, 0.07461, 0.4869, 0.07846, 0.5022, 0.05144, 0.4921, 0.06321, 0.4722, 0.05039, 0.4881, 0.03171, 0.5597, 0.06103, 0.5794, 0.04693, 0.5884, 0.06977, 0.5653, 0.07541, 0.5801, 0.1196, 0.5601, 0.1068, 0.5653, 0.09153, 0.5884, 0.09537, 0.5653, 0.07541, 0.5884, 0.06977, 0.5884, 0.09537, 0.5653, 0.09153, 0.5501, 0.1185, 0.5601, 0.1068, 0.5801, 0.1196, 0.5642, 0.1383, 0.5501, 0.1185, 0.5642, 0.1383, 0.5413, 0.1473, 0.5357, 0.1242, 0.5043, 0.119, 0.5196, 0.1242, 0.5157, 0.1473, 0.4915, 0.139, 0.5357, 0.1242, 0.5413, 0.1473, 0.5157, 0.1473, 0.5196, 0.1242, 0.4926, 0.109, 0.5043, 0.119, 0.4915, 0.139, 0.4728, 0.123, 0.5022, 0.05144, 0.4881, 0.03171, 0.5109, 0.02271, 0.5165, 0.04578, 0.5479, 0.051, 0.5327, 0.04578, 0.5365, 0.02271, 0.5607, 0.03102, 0.5165, 0.04578, 0.5109, 0.02271, 0.5365, 0.02271, 0.5327, 0.04578, 0.5597, 0.06103, 0.5479, 0.051, 0.5607, 0.03102, 0.5794, 0.04693, 0.6401, 0.008354, 0.6355, 0.1649, 0.6221, 0.1572, 0.625, 0.008114, 0.2719, 0.1727, 0.2674, 0.01619, 0.2825, 0.01596, 0.2853, 0.1651, 0.6508, 0.17, 0.6355, 0.1649, 0.6401, 0.008354, 0.6547, 0.008525, 0.6508, 0.17, 0.6547, 0.008525, 0.6695, 0.008642, 0.6673, 0.1719, 0.2566, 0.1778, 0.2527, 0.01636, 0.2674, 0.01619, 0.2719, 0.1727, 0.6673, 0.1719, 0.6695, 0.008642, 0.6849, 0.008661, 0.6849, 0.1723, 0.7024, 0.1719, 0.6849, 0.1723, 0.6849, 0.008661, 0.7003, 0.008643, 0.7189, 0.17, 0.715, 0.008527, 0.7297, 0.008355, 0.7342, 0.1649, 0.1885, 0.1778, 0.1924, 0.01635, 0.2072, 0.01647, 0.205, 0.1797, 0.7342, 0.1649, 0.7297, 0.008355, 0.7448, 0.008114, 0.7476, 0.1573, 0.1732, 0.1727, 0.1598, 0.1651, 0.1627, 0.01593, 0.1778, 0.01617, 0.2401, 0.1797, 0.2226, 0.1801, 0.2226, 0.01649, 0.238, 0.01647, 0.205, 0.1797, 0.2072, 0.01647, 0.2226, 0.01649, 0.2226, 0.1801, 0.2566, 0.1778, 0.2401, 0.1797, 0.238, 0.01647, 0.2527, 0.01636, 0.7189, 0.17, 0.7024, 0.1719, 0.7003, 0.008643, 0.715, 0.008527, 0.6185, 0.1628, 0.6309, 0.1722, 0.6281, 0.1756, 0.6163, 0.1649, 0.6163, 0.1649, 0.6281, 0.1756, 0.623, 0.1796, 0.6129, 0.1674, 0.6309, 0.1722, 0.6471, 0.179, 0.6439, 0.1837, 0.6281, 0.1756, 0.6281, 0.1756, 0.6439, 0.1837, 0.6375, 0.1927, 0.623, 0.1796, 0.2889, 0.1706, 0.2911, 0.1727, 0.2794, 0.1835, 0.2765, 0.18, 0.2765, 0.18, 0.2794, 0.1835, 0.2635, 0.1916, 0.2604, 0.1868, 0.2911, 0.1727, 0.2946, 0.1752, 0.2845, 0.1875, 0.2794, 0.1835, 0.2794, 0.1835, 0.2845, 0.1875, 0.27, 0.2005, 0.2635, 0.1916, 0.2889, 0.1706, 0.2765, 0.18, 0.2744, 0.177, 0.2873, 0.1684, 0.2873, 0.1684, 0.2744, 0.177, 0.2719, 0.1727, 0.2853, 0.1651, 0.2765, 0.18, 0.2604, 0.1868, 0.2584, 0.1829, 0.2744, 0.177, 0.2744, 0.177, 0.2584, 0.1829, 0.2566, 0.1778, 0.2719, 0.1727, 0.6185, 0.1628, 0.6202, 0.1606, 0.6331, 0.1691, 0.6309, 0.1722, 0.6309, 0.1722, 0.6331, 0.1691, 0.6491, 0.1751, 0.6471, 0.179, 0.6202, 0.1606, 0.6221, 0.1572, 0.6355, 0.1649, 0.6331, 0.1691, 0.6331, 0.1691, 0.6355, 0.1649, 0.6508, 0.17, 0.6491, 0.1751, 0.2226, 0.2373, 0.2225, 0.2191, 0.2458, 0.2187, 0.2454, 0.2373, 0.2454, 0.2373, 0.2458, 0.2187, 0.267, 0.2189, 0.2661, 0.2374, 0.2225, 0.2191, 0.2225, 0.2039, 0.2458, 0.2031, 0.2458, 0.2187, 0.2458, 0.2187, 0.2458, 0.2031, 0.27, 0.2005, 0.267, 0.2189, 0.2226, 0.2373, 0.2454, 0.2373, 0.2456, 0.2559, 0.2226, 0.2555, 0.2226, 0.2555, 0.2456, 0.2559, 0.2455, 0.2718, 0.2226, 0.2709, 0.2454, 0.2373, 0.2661, 0.2374, 0.2667, 0.256, 0.2456, 0.2559, 0.2456, 0.2559, 0.2667, 0.256, 0.2694, 0.2746, 0.2455, 0.2718, 0.2226, 0.2373, 0.2226, 0.2555, 0.1995, 0.2559, 0.1998, 0.2373, 0.1998, 0.2373, 0.1995, 0.2559, 0.1784, 0.256, 0.179, 0.2374, 0.2226, 0.2555, 0.2226, 0.2709, 0.1996, 0.2718, 0.1995, 0.2559, 0.1995, 0.2559, 0.1996, 0.2718, 0.1758, 0.2746, 0.1784, 0.256, 0.2226, 0.2373, 0.1998, 0.2373, 0.1993, 0.2187, 0.2225, 0.2191, 0.2225, 0.2191, 0.1993, 0.2187, 0.1993, 0.2031, 0.2225, 0.2039, 0.1998, 0.2373, 0.179, 0.2374, 0.1781, 0.2189, 0.1993, 0.2187, 0.1993, 0.2187, 0.1781, 0.2189, 0.1751, 0.2006, 0.1993, 0.2031, 0.2226, 0.1896, 0.2032, 0.1891, 0.2043, 0.1849, 0.2226, 0.1853, 0.2226, 0.1853, 0.2043, 0.1849, 0.205, 0.1797, 0.2226, 0.1801, 0.2032, 0.1891, 0.1848, 0.1868, 0.1868, 0.1829, 0.2043, 0.1849, 0.2043, 0.1849, 0.1868, 0.1829, 0.1885, 0.1778, 0.205, 0.1797, 0.2226, 0.1896, 0.2226, 0.1853, 0.2408, 0.1849, 0.2419, 0.1891, 0.2419, 0.1891, 0.2408, 0.1849, 0.2584, 0.1829, 0.2604, 0.1868, 0.2226, 0.1853, 0.2226, 0.1801, 0.2401, 0.1797, 0.2408, 0.1849, 0.2408, 0.1849, 0.2401, 0.1797, 0.2566, 0.1778, 0.2584, 0.1829, 0.2226, 0.1896, 0.2419, 0.1891, 0.244, 0.1942, 0.2226, 0.1949, 0.2226, 0.1949, 0.244, 0.1942, 0.2458, 0.2031, 0.2225, 0.2039, 0.2419, 0.1891, 0.2604, 0.1868, 0.2635, 0.1916, 0.244, 0.1942, 0.244, 0.1942, 0.2635, 0.1916, 0.27, 0.2005, 0.2458, 0.2031, 0.2226, 0.1896, 0.2226, 0.1949, 0.2011, 0.1942, 0.2032, 0.1891, 0.2032, 0.1891, 0.2011, 0.1942, 0.1816, 0.1916, 0.1848, 0.1868, 0.2226, 0.1949, 0.2225, 0.2039, 0.1993, 0.2031, 0.2011, 0.1942, 0.2011, 0.1942, 0.1993, 0.2031, 0.1751, 0.2006, 0.1816, 0.1916, 0.2226, 0.2866, 0.2415, 0.2871, 0.2404, 0.292, 0.2226, 0.2916, 0.2226, 0.2916, 0.2404, 0.292, 0.2396, 0.2978, 0.2226, 0.2973, 0.2415, 0.2871, 0.2596, 0.2894, 0.2575, 0.2941, 0.2404, 0.292, 0.2404, 0.292, 0.2575, 0.2941, 0.2557, 0.2997, 0.2396, 0.2978, 0.2226, 0.2866, 0.2226, 0.2916, 0.2048, 0.292, 0.2036, 0.2871, 0.2036, 0.2871, 0.2048, 0.292, 0.1877, 0.2941, 0.1856, 0.2894, 0.2226, 0.2916, 0.2226, 0.2973, 0.2056, 0.2978, 0.2048, 0.292, 0.2048, 0.292, 0.2056, 0.2978, 0.1895, 0.2997, 0.1877, 0.2941, 0.2226, 0.2866, 0.2036, 0.2871, 0.2015, 0.2813, 0.2226, 0.2805, 0.2226, 0.2805, 0.2015, 0.2813, 0.1996, 0.2718, 0.2226, 0.2709, 0.2036, 0.2871, 0.1856, 0.2894, 0.1823, 0.284, 0.2015, 0.2813, 0.2015, 0.2813, 0.1823, 0.284, 0.1758, 0.2746, 0.1996, 0.2718, 0.2226, 0.2866, 0.2226, 0.2805, 0.2436, 0.2813, 0.2415, 0.2871, 0.2415, 0.2871, 0.2436, 0.2813, 0.2629, 0.284, 0.2596, 0.2894, 0.2226, 0.2805, 0.2226, 0.2709, 0.2455, 0.2718, 0.2436, 0.2813, 0.2436, 0.2813, 0.2455, 0.2718, 0.2694, 0.2746, 0.2629, 0.284, 0.6849, 0.2294, 0.6849, 0.2476, 0.6618, 0.2481, 0.6621, 0.2295, 0.6621, 0.2295, 0.6618, 0.2481, 0.6407, 0.2482, 0.6413, 0.2296, 0.6849, 0.2476, 0.6849, 0.2631, 0.6619, 0.264, 0.6618, 0.2481, 0.6618, 0.2481, 0.6619, 0.264, 0.638, 0.2667, 0.6407, 0.2482, 0.6849, 0.2294, 0.6621, 0.2295, 0.6617, 0.2109, 0.6849, 0.2113, 0.6849, 0.2113, 0.6617, 0.2109, 0.6617, 0.1953, 0.6849, 0.1961, 0.6621, 0.2295, 0.6413, 0.2296, 0.6405, 0.2111, 0.6617, 0.2109, 0.6617, 0.2109, 0.6405, 0.2111, 0.6375, 0.1927, 0.6617, 0.1953, 0.6849, 0.2294, 0.6849, 0.2113, 0.7081, 0.2109, 0.7077, 0.2295, 0.7077, 0.2295, 0.7081, 0.2109, 0.7293, 0.2111, 0.7284, 0.2296, 0.6849, 0.2113, 0.6849, 0.1961, 0.7081, 0.1953, 0.7081, 0.2109, 0.7081, 0.2109, 0.7081, 0.1953, 0.7323, 0.1928, 0.7293, 0.2111, 0.6849, 0.2294, 0.7077, 0.2295, 0.7079, 0.2481, 0.6849, 0.2476, 0.6849, 0.2476, 0.7079, 0.2481, 0.7078, 0.264, 0.6849, 0.2631, 0.7077, 0.2295, 0.7284, 0.2296, 0.729, 0.2482, 0.7079, 0.2481, 0.7079, 0.2481, 0.729, 0.2482, 0.7317, 0.2668, 0.7078, 0.264, 0.6848, 0.2788, 0.6848, 0.2838, 0.667, 0.2842, 0.6659, 0.2793, 0.6659, 0.2793, 0.667, 0.2842, 0.65, 0.2862, 0.6478, 0.2816, 0.6848, 0.2838, 0.6848, 0.2895, 0.6678, 0.29, 0.667, 0.2842, 0.667, 0.2842, 0.6678, 0.29, 0.6517, 0.2918, 0.65, 0.2862, 0.6848, 0.2788, 0.6659, 0.2793, 0.6638, 0.2734, 0.6848, 0.2727, 0.6848, 0.2727, 0.6638, 0.2734, 0.6619, 0.264, 0.6849, 0.2631, 0.6659, 0.2793, 0.6478, 0.2816, 0.6446, 0.2762, 0.6638, 0.2734, 0.6638, 0.2734, 0.6446, 0.2762, 0.638, 0.2667, 0.6619, 0.264, 0.6848, 0.2788, 0.6848, 0.2727, 0.7059, 0.2735, 0.7038, 0.2793, 0.7038, 0.2793, 0.7059, 0.2735, 0.7251, 0.2762, 0.7218, 0.2816, 0.6848, 0.2727, 0.6849, 0.2631, 0.7078, 0.264, 0.7059, 0.2735, 0.7059, 0.2735, 0.7078, 0.264, 0.7317, 0.2668, 0.7251, 0.2762, 0.6848, 0.2788, 0.7038, 0.2793, 0.7026, 0.2842, 0.6848, 0.2838, 0.6848, 0.2838, 0.7026, 0.2842, 0.7019, 0.29, 0.6848, 0.2895, 0.7038, 0.2793, 0.7218, 0.2816, 0.7197, 0.2863, 0.7026, 0.2842, 0.7026, 0.2842, 0.7197, 0.2863, 0.7179, 0.2919, 0.7019, 0.29, 0.6849, 0.1818, 0.6849, 0.1775, 0.7031, 0.1771, 0.7042, 0.1813, 0.7042, 0.1813, 0.7031, 0.1771, 0.7207, 0.1751, 0.7227, 0.179, 0.6849, 0.1775, 0.6849, 0.1723, 0.7024, 0.1719, 0.7031, 0.1771, 0.7031, 0.1771, 0.7024, 0.1719, 0.7189, 0.17, 0.7207, 0.1751, 0.6849, 0.1818, 0.7042, 0.1813, 0.7063, 0.1864, 0.6849, 0.1871, 0.6849, 0.1871, 0.7063, 0.1864, 0.7081, 0.1953, 0.6849, 0.1961, 0.7042, 0.1813, 0.7227, 0.179, 0.7259, 0.1838, 0.7063, 0.1864, 0.7063, 0.1864, 0.7259, 0.1838, 0.7323, 0.1928, 0.7081, 0.1953, 0.6849, 0.1818, 0.6849, 0.1871, 0.6635, 0.1863, 0.6655, 0.1813, 0.6655, 0.1813, 0.6635, 0.1863, 0.6439, 0.1837, 0.6471, 0.179, 0.6849, 0.1871, 0.6849, 0.1961, 0.6617, 0.1953, 0.6635, 0.1863, 0.6635, 0.1863, 0.6617, 0.1953, 0.6375, 0.1927, 0.6439, 0.1837, 0.6849, 0.1818, 0.6655, 0.1813, 0.6666, 0.1771, 0.6849, 0.1775, 0.6849, 0.1775, 0.6666, 0.1771, 0.6673, 0.1719, 0.6849, 0.1723, 0.6655, 0.1813, 0.6471, 0.179, 0.6491, 0.1751, 0.6666, 0.1771, 0.6666, 0.1771, 0.6491, 0.1751, 0.6508, 0.17, 0.6673, 0.1719, 0.5445, 0.8051, 0.5429, 0.8033, 0.5607, 0.7873, 0.5625, 0.7912, 0.5625, 0.7912, 0.5607, 0.7873, 0.583, 0.7756, 0.5853, 0.7817, 0.5429, 0.8033, 0.5411, 0.8015, 0.5581, 0.7835, 0.5607, 0.7873, 0.5607, 0.7873, 0.5581, 0.7835, 0.5784, 0.763, 0.583, 0.7756, 0.5853, 0.7817, 0.5888, 0.7902, 0.5667, 0.7982, 0.5625, 0.7912, 0.3065, 0.7752, 0.3028, 0.7798, 0.2843, 0.7683, 0.2884, 0.7612, 0.2884, 0.7612, 0.2843, 0.7683, 0.2621, 0.7603, 0.2655, 0.7517, 0.1381, 0.7612, 0.1422, 0.7682, 0.1237, 0.7798, 0.12, 0.7752, 0.3065, 0.7752, 0.2884, 0.7612, 0.2902, 0.7574, 0.3081, 0.7734, 0.3081, 0.7734, 0.2902, 0.7574, 0.2928, 0.7536, 0.3099, 0.7716, 0.2884, 0.7612, 0.2655, 0.7517, 0.2679, 0.7456, 0.2902, 0.7574, 0.2902, 0.7574, 0.2679, 0.7456, 0.2725, 0.7331, 0.2928, 0.7536, 0.12, 0.7752, 0.1184, 0.7734, 0.1363, 0.7574, 0.1381, 0.7612, 0.1381, 0.7612, 0.1363, 0.7574, 0.1586, 0.7456, 0.161, 0.7517, 0.1184, 0.7734, 0.1166, 0.7715, 0.1337, 0.7536, 0.1363, 0.7574, 0.1363, 0.7574, 0.1337, 0.7536, 0.154, 0.733, 0.1586, 0.7456, 0.161, 0.7517, 0.1644, 0.7603, 0.1422, 0.7682, 0.1381, 0.7612, 0.7298, 0.8054, 0.7262, 0.81, 0.7079, 0.7985, 0.712, 0.7916, 0.712, 0.7916, 0.7079, 0.7985, 0.686, 0.7905, 0.6894, 0.782, 0.6641, 0.7782, 0.6622, 0.7872, 0.6374, 0.7864, 0.6375, 0.7772, 0.7298, 0.8054, 0.712, 0.7916, 0.7138, 0.7878, 0.7314, 0.8036, 0.7314, 0.8036, 0.7138, 0.7878, 0.7164, 0.7841, 0.7331, 0.8018, 0.712, 0.7916, 0.6894, 0.782, 0.6918, 0.776, 0.7138, 0.7878, 0.7138, 0.7878, 0.6918, 0.776, 0.6964, 0.7635, 0.7164, 0.7841, 0.7327, 0.6108, 0.7341, 0.6122, 0.716, 0.6283, 0.7146, 0.625, 0.7146, 0.625, 0.716, 0.6283, 0.6935, 0.6399, 0.6914, 0.6345, 0.7341, 0.6122, 0.7356, 0.6137, 0.7183, 0.6317, 0.716, 0.6283, 0.716, 0.6283, 0.7183, 0.6317, 0.6978, 0.6519, 0.6935, 0.6399, 0.6914, 0.6345, 0.6885, 0.6278, 0.7112, 0.6197, 0.7146, 0.625, 0.1188, 0.5793, 0.1218, 0.5757, 0.1406, 0.5885, 0.1371, 0.5938, 0.1371, 0.5938, 0.1406, 0.5885, 0.1633, 0.597, 0.1603, 0.6036, 0.2896, 0.594, 0.2861, 0.5886, 0.3049, 0.5758, 0.308, 0.5794, 0.1188, 0.5793, 0.1371, 0.5938, 0.1356, 0.5971, 0.1174, 0.5807, 0.1174, 0.5807, 0.1356, 0.5971, 0.1332, 0.6005, 0.1159, 0.5822, 0.1371, 0.5938, 0.1603, 0.6036, 0.1581, 0.609, 0.1356, 0.5971, 0.1356, 0.5971, 0.1581, 0.609, 0.1537, 0.621, 0.1332, 0.6005, 0.308, 0.5794, 0.3093, 0.5808, 0.2911, 0.5972, 0.2896, 0.594, 0.2896, 0.594, 0.2911, 0.5972, 0.2686, 0.6091, 0.2664, 0.6037, 0.3093, 0.5808, 0.3109, 0.5824, 0.2935, 0.6006, 0.2911, 0.5972, 0.2911, 0.5972, 0.2935, 0.6006, 0.273, 0.6211, 0.2686, 0.6091, 0.2664, 0.6037, 0.2634, 0.5971, 0.2861, 0.5886, 0.2896, 0.594, 0.5442, 0.6089, 0.5472, 0.6053, 0.5658, 0.6182, 0.5623, 0.6235, 0.5623, 0.6235, 0.5658, 0.6182, 0.5884, 0.6269, 0.5854, 0.6335, 0.6112, 0.6373, 0.613, 0.6303, 0.6384, 0.6312, 0.6384, 0.6385, 0.5442, 0.6089, 0.5623, 0.6235, 0.5607, 0.6267, 0.5429, 0.6103, 0.5429, 0.6103, 0.5607, 0.6267, 0.5583, 0.6301, 0.5413, 0.6118, 0.5623, 0.6235, 0.5854, 0.6335, 0.5831, 0.6389, 0.5607, 0.6267, 0.5607, 0.6267, 0.5831, 0.6389, 0.5785, 0.6508, 0.5583, 0.6301, 0.5854, 0.6335, 0.5884, 0.6269, 0.613, 0.6303, 0.6112, 0.6373, 0.6384, 0.6385, 0.6384, 0.6312, 0.6639, 0.6308, 0.6655, 0.6378, 0.6655, 0.6378, 0.6639, 0.6308, 0.6885, 0.6278, 0.6914, 0.6345, 0.2133, 0.6082, 0.2133, 0.601, 0.2388, 0.6003, 0.2405, 0.6073, 0.6384, 0.6385, 0.6655, 0.6378, 0.6671, 0.644, 0.6383, 0.645, 0.6383, 0.645, 0.6671, 0.644, 0.6683, 0.657, 0.6382, 0.6582, 0.6655, 0.6378, 0.6914, 0.6345, 0.6935, 0.6399, 0.6671, 0.644, 0.6671, 0.644, 0.6935, 0.6399, 0.6978, 0.6519, 0.6683, 0.657, 0.6384, 0.6385, 0.6383, 0.645, 0.6095, 0.6435, 0.6112, 0.6373, 0.6112, 0.6373, 0.6095, 0.6435, 0.5831, 0.6389, 0.5854, 0.6335, 0.6383, 0.645, 0.6382, 0.6582, 0.6081, 0.6564, 0.6095, 0.6435, 0.6095, 0.6435, 0.6081, 0.6564, 0.5785, 0.6508, 0.5831, 0.6389, 0.6894, 0.782, 0.686, 0.7905, 0.6622, 0.7872, 0.6641, 0.7782, 0.6375, 0.7772, 0.6374, 0.7864, 0.6126, 0.787, 0.6108, 0.778, 0.6108, 0.778, 0.6126, 0.787, 0.5888, 0.7902, 0.5853, 0.7817, 0.2133, 0.7471, 0.2132, 0.7563, 0.1883, 0.7571, 0.1865, 0.748, 0.6375, 0.7772, 0.6108, 0.778, 0.6091, 0.7711, 0.6375, 0.7699, 0.6375, 0.7699, 0.6091, 0.7711, 0.6077, 0.7576, 0.6375, 0.7562, 0.6108, 0.778, 0.5853, 0.7817, 0.583, 0.7756, 0.6091, 0.7711, 0.6091, 0.7711, 0.583, 0.7756, 0.5784, 0.763, 0.6077, 0.7576, 0.6375, 0.7772, 0.6375, 0.7699, 0.6658, 0.7713, 0.6641, 0.7782, 0.6641, 0.7782, 0.6658, 0.7713, 0.6918, 0.776, 0.6894, 0.782, 0.6375, 0.7699, 0.6375, 0.7562, 0.6673, 0.7579, 0.6658, 0.7713, 0.6658, 0.7713, 0.6673, 0.7579, 0.6964, 0.7635, 0.6918, 0.776, 0.6378, 0.707, 0.6662, 0.7072, 0.6668, 0.7348, 0.6376, 0.7338, 0.6376, 0.7338, 0.6668, 0.7348, 0.6673, 0.7579, 0.6375, 0.7562, 0.6662, 0.7072, 0.6897, 0.7075, 0.6909, 0.7357, 0.6668, 0.7348, 0.6668, 0.7348, 0.6909, 0.7357, 0.6964, 0.7635, 0.6673, 0.7579, 0.6378, 0.707, 0.6376, 0.7338, 0.6084, 0.7345, 0.6094, 0.7069, 0.6094, 0.7069, 0.6084, 0.7345, 0.5842, 0.7351, 0.5858, 0.7068, 0.6376, 0.7338, 0.6375, 0.7562, 0.6077, 0.7576, 0.6084, 0.7345, 0.6084, 0.7345, 0.6077, 0.7576, 0.5784, 0.763, 0.5842, 0.7351, 0.6378, 0.707, 0.6094, 0.7069, 0.6086, 0.6793, 0.638, 0.6803, 0.638, 0.6803, 0.6086, 0.6793, 0.6081, 0.6564, 0.6382, 0.6582, 0.6094, 0.7069, 0.5858, 0.7068, 0.5844, 0.6785, 0.6086, 0.6793, 0.6086, 0.6793, 0.5844, 0.6785, 0.5785, 0.6508, 0.6081, 0.6564, 0.6378, 0.707, 0.638, 0.6803, 0.6673, 0.6798, 0.6662, 0.7072, 0.6662, 0.7072, 0.6673, 0.6798, 0.6914, 0.6794, 0.6897, 0.7075, 0.638, 0.6803, 0.6382, 0.6582, 0.6683, 0.657, 0.6673, 0.6798, 0.6673, 0.6798, 0.6683, 0.657, 0.6978, 0.6519, 0.6914, 0.6794, 0.1865, 0.748, 0.1883, 0.7571, 0.1644, 0.7603, 0.161, 0.7517, 0.24, 0.748, 0.2382, 0.7571, 0.2132, 0.7563, 0.2133, 0.7471, 0.2133, 0.7471, 0.1865, 0.748, 0.1848, 0.7411, 0.2133, 0.7398, 0.2133, 0.7398, 0.1848, 0.7411, 0.1834, 0.7276, 0.2133, 0.7261, 0.1865, 0.748, 0.161, 0.7517, 0.1586, 0.7456, 0.1848, 0.7411, 0.1848, 0.7411, 0.1586, 0.7456, 0.154, 0.733, 0.1834, 0.7276, 0.2133, 0.7471, 0.2133, 0.7398, 0.2417, 0.7411, 0.24, 0.748, 0.24, 0.748, 0.2417, 0.7411, 0.2679, 0.7456, 0.2655, 0.7517, 0.2133, 0.7398, 0.2133, 0.7261, 0.2432, 0.7276, 0.2417, 0.7411, 0.2417, 0.7411, 0.2432, 0.7276, 0.2725, 0.7331, 0.2679, 0.7456, 0.2655, 0.7517, 0.2621, 0.7603, 0.2382, 0.7571, 0.24, 0.748, 0.2405, 0.6073, 0.2388, 0.6003, 0.2634, 0.5971, 0.2664, 0.6037, 0.1862, 0.6073, 0.1879, 0.6002, 0.2133, 0.601, 0.2133, 0.6082, 0.2133, 0.6082, 0.2405, 0.6073, 0.2421, 0.6135, 0.2133, 0.6148, 0.2133, 0.6148, 0.2421, 0.6135, 0.2435, 0.6265, 0.2133, 0.6279, 0.2405, 0.6073, 0.2664, 0.6037, 0.2686, 0.6091, 0.2421, 0.6135, 0.2421, 0.6135, 0.2686, 0.6091, 0.273, 0.6211, 0.2435, 0.6265, 0.2133, 0.6082, 0.2133, 0.6148, 0.1846, 0.6135, 0.1862, 0.6073, 0.1862, 0.6073, 0.1846, 0.6135, 0.1581, 0.609, 0.1603, 0.6036, 0.2133, 0.6148, 0.2133, 0.6279, 0.1832, 0.6264, 0.1846, 0.6135, 0.1846, 0.6135, 0.1832, 0.6264, 0.1537, 0.621, 0.1581, 0.609, 0.1603, 0.6036, 0.1633, 0.597, 0.1879, 0.6002, 0.1862, 0.6073, 0.2133, 0.6768, 0.1849, 0.6768, 0.184, 0.6493, 0.2133, 0.6501, 0.2133, 0.6501, 0.184, 0.6493, 0.1832, 0.6264, 0.2133, 0.6279, 0.1849, 0.6768, 0.1613, 0.6768, 0.1598, 0.6487, 0.184, 0.6493, 0.184, 0.6493, 0.1598, 0.6487, 0.1537, 0.621, 0.1832, 0.6264, 0.2133, 0.6768, 0.2133, 0.6501, 0.2427, 0.6493, 0.2418, 0.6768, 0.2418, 0.6768, 0.2427, 0.6493, 0.2668, 0.6487, 0.2653, 0.6769, 0.2133, 0.6501, 0.2133, 0.6279, 0.2435, 0.6265, 0.2427, 0.6493, 0.2427, 0.6493, 0.2435, 0.6265, 0.273, 0.6211, 0.2668, 0.6487, 0.2133, 0.6768, 0.2418, 0.6768, 0.2426, 0.7044, 0.2133, 0.7036, 0.2133, 0.7036, 0.2426, 0.7044, 0.2432, 0.7276, 0.2133, 0.7261, 0.2418, 0.6768, 0.2653, 0.6769, 0.2668, 0.7051, 0.2426, 0.7044, 0.2426, 0.7044, 0.2668, 0.7051, 0.2725, 0.7331, 0.2432, 0.7276, 0.2133, 0.6768, 0.2133, 0.7036, 0.184, 0.7044, 0.1849, 0.6768, 0.1849, 0.6768, 0.184, 0.7044, 0.1598, 0.7051, 0.1613, 0.6768, 0.2133, 0.7036, 0.2133, 0.7261, 0.1834, 0.7276, 0.184, 0.7044, 0.184, 0.7044, 0.1834, 0.7276, 0.154, 0.733, 0.1598, 0.7051])
me_cube.materials.append(mat_material)
me_cube.use_remesh_preserve_volume = False
me_cube.use_remesh_preserve_attributes = False
me_cube.use_mirror_vertex_groups = False
me_cube.update()

# ---- objects
ob_cube = bpy.data.objects.new('Cube', me_cube)

# ---- transforms, parenting, visibility, modifiers, constraints
ob_cube.location = (0.0, 0.0, 0.0)
ob_cube.lock_rotations_4d = False
ob_cube.empty_display_type = 'ARROWS'
ob_cube.lineart.crease_threshold = 0.0

# ---- collection membership
col_collection_1.objects.link(ob_cube)

# ---- scene / render settings (as saved in the file)
scene.frame_start = 1; scene.frame_end = 250; scene.frame_set(1)
scene.render.engine = 'BLENDER_EEVEE_NEXT'
scene.render.resolution_percentage = 50
scene.render.dither_intensity = 0.0
scene.cycles.use_denoising = False
scene.cycles.samples = 10
scene.cycles.sampling_pattern = 'TABULATED_SOBOL'
scene.cycles.light_sampling_threshold = 0.0
scene.cycles.use_adaptive_sampling = False
scene.cycles.use_light_tree = False
scene.cycles.blur_glossy = 0.0
scene.cycles.pixel_filter_type = 'GAUSSIAN'
scene.cycles.sample_clamp_indirect = 0.0
scene.view_settings.view_transform = 'Standard'
bpy.context.view_layer.update()

# ---- added for rendering (the .blend has no active camera and no usable light): camera, sun
cam_auto = bpy.data.cameras.new('AutoCamera')
cam_auto.lens = 50.0
cam_auto.sensor_width = 36.0
cam_auto.clip_end = 1000.0
ob_auto_camera = bpy.data.objects.new('AutoCamera', cam_auto)
scene.collection.objects.link(ob_auto_camera)
ob_auto_camera.location = (0.385051, -0.549097, 0.417634)
ob_auto_camera.rotation_euler = (1.09748, -7.21219e-08, 0.694738)
scene.camera = ob_auto_camera
light_auto_sun = bpy.data.lights.new('AutoSun', 'SUN')
light_auto_sun.energy = 3.0
light_auto_sun.angle = 0.0523599
ob_auto_sun = bpy.data.objects.new('AutoSun', light_auto_sun)
scene.collection.objects.link(ob_auto_sun)
ob_auto_sun.rotation_euler = (0.872665, 0.174533, 0.523599)
bpy.context.view_layer.update()
